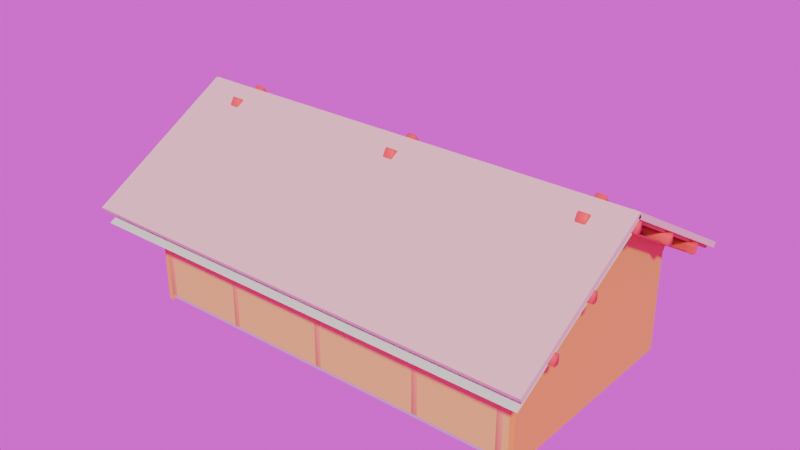 # Source: Cabin_v0.0.0.blend  (saved by Blender 4.0.36; exported with 4.5.12 LTS)
import bpy
from mathutils import Matrix  # noqa: F401  (used for matrix-valued properties, if any)

bpy.ops.wm.read_factory_settings(use_empty=True)
scene = bpy.context.scene
scene.name = 'Scene'

# ---- collections
col_reference = bpy.data.collections.new('reference'); scene.collection.children.link(col_reference)
col_model = bpy.data.collections.new('model'); scene.collection.children.link(col_model)
col_beams = bpy.data.collections.new('Beams'); scene.collection.children.link(col_beams)

# ---- images (referenced by path relative to the original .blend; pixels are not part of the script)
import os
ASSET_DIR = os.environ.get("B2B_ASSET_DIR", "")  # directory of the original .blend (textures are referenced by path, not embedded)
HERE = os.path.dirname(os.path.abspath(__file__))  # packed textures are extracted next to this script under _unpacked/

def load_image(name, relpath, width, height, colorspace="sRGB"):
    """Load a texture the original file referenced (path relative to the .blend, or extracted next to this script)."""
    p = next((c for c in (os.path.join(HERE, relpath), os.path.join(ASSET_DIR, relpath)) if relpath and os.path.exists(c)), "")
    if p:
        img = bpy.data.images.load(p, check_existing=True)
        img.name = name
    else:  # same state as the original file: an image datablock whose file is absent (Cycles renders it pink)
        img = bpy.data.images.new(name, width, height)
        img.source = "FILE"
        img.filepath = "//" + (relpath or name)
    img.colorspace_settings.name = colorspace
    return img
img_polyhaven_moonlit_golf_2k_hdr = load_image('polyhaven_moonlit_golf_2k.hdr', 'polyhaven_moonlit_golf_2k.hdr', 1024, 1024, 'Linear Rec.709')

# ---- materials (node trees are filled in below, after node groups)
mat_b_ref = bpy.data.materials.new('b_ref')
mat_b_ref.diffuse_color = (0.0, 0.0, 0.0, 1.0)
mat_b_ref.roughness = 1.0
mat_b_truss = bpy.data.materials.new('b_Truss')
mat_b_longwall = bpy.data.materials.new('b_LongWall')
mat_b_roof = bpy.data.materials.new('b_roof')
mat_b_shortwall = bpy.data.materials.new('b_shortWall')
mat_b_floor = bpy.data.materials.new('b_floor')
mat_b_door = bpy.data.materials.new('b_door')
mat_b_long_truss = bpy.data.materials.new('b_long truss')

# ---- node groups
ng_auto_smooth = bpy.data.node_groups.new('Auto Smooth', 'GeometryNodeTree')
_s = ng_auto_smooth.interface.new_socket(name='Geometry', in_out='OUTPUT', socket_type='NodeSocketGeometry')
_s = ng_auto_smooth.interface.new_socket(name='Geometry', in_out='INPUT', socket_type='NodeSocketGeometry')
_s = ng_auto_smooth.interface.new_socket(name='Angle', in_out='INPUT', socket_type='NodeSocketFloat')
_s.subtype = 'ANGLE'
_s.min_value = 0.0
_s.max_value = 3.142
ng_auto_smooth.is_modifier = True
_N = ng_auto_smooth.nodes; _L = ng_auto_smooth.links
n0 = _N.new('NodeGroupOutput'); n0.name = 'Group Output'; n0.location = (480, -100)
n1 = _N.new('NodeGroupInput'); n1.name = 'Group Input'; n1.location = (-420, -300)
n2 = _N.new('NodeGroupInput'); n2.name = 'Group Input.001'; n2.location = (-60, -100)
n3 = _N.new('GeometryNodeSetShadeSmooth'); n3.name = 'Set Shade Smooth'; n3.location = (120, -100)
n3.domain = 'EDGE'
n4 = _N.new('GeometryNodeSetShadeSmooth'); n4.name = 'Set Shade Smooth.001'; n4.location = (300, -100)
n5 = _N.new('GeometryNodeInputMeshEdgeAngle'); n5.name = 'Edge Angle'; n5.location = (-420, -220)
n6 = _N.new('GeometryNodeInputEdgeSmooth'); n6.name = 'Is Edge Smooth'; n6.location = (-60, -160)
n7 = _N.new('GeometryNodeInputShadeSmooth'); n7.name = 'Is Face Smooth'; n7.location = (-240, -340)
n8 = _N.new('FunctionNodeBooleanMath'); n8.name = 'Boolean Math'; n8.location = (-60, -220)
n9 = _N.new('FunctionNodeCompare'); n9.name = 'Compare'; n9.location = (-240, -180)
n9.operation = 'LESS_EQUAL'
_L.new(n5.outputs[0], n9.inputs[0])
_L.new(n4.outputs[0], n0.inputs[0])
_L.new(n1.outputs[1], n9.inputs[1])
_L.new(n9.outputs[0], n8.inputs[0])
_L.new(n7.outputs[0], n8.inputs[1])
_L.new(n2.outputs[0], n3.inputs[0])
_L.new(n6.outputs[0], n3.inputs[1])
_L.new(n3.outputs[0], n4.inputs[0])
_L.new(n8.outputs[0], n3.inputs[2])
n0.is_active_output = True

# ---- material node trees
mat_b_ref.use_nodes = True; mat_b_ref.node_tree.nodes.clear()
_N = mat_b_ref.node_tree.nodes; _L = mat_b_ref.node_tree.links
n0 = _N.new('ShaderNodeBsdfPrincipled'); n0.name = 'Principled BSDF'; n0.location = (0, 300)
n0.inputs[0].default_value = (0.6536, 1.0, 0.5973, 1.0)
n0.inputs[2].default_value = 1.0
n0.inputs[3].default_value = 1.45
n0.inputs[13].default_value = 1.0
n1 = _N.new('ShaderNodeOutputMaterial'); n1.name = 'Material Output'; n1.location = (280, 300)
_L.new(n0.outputs[0], n1.inputs[0])
n1.is_active_output = True
mat_b_truss.use_nodes = True; mat_b_truss.node_tree.nodes.clear()
_N = mat_b_truss.node_tree.nodes; _L = mat_b_truss.node_tree.links
n0 = _N.new('ShaderNodeBsdfPrincipled'); n0.name = 'Principled BSDF'; n0.location = (10, 300)
n0.inputs[0].default_value = (0.8002, 0.4178, 0.1334, 1.0)
n0.inputs[2].default_value = 1.0
n0.inputs[3].default_value = 1.45
n1 = _N.new('ShaderNodeOutputMaterial'); n1.name = 'Material Output'; n1.location = (300, 300)
_L.new(n0.outputs[0], n1.inputs[0])
n1.is_active_output = True
mat_b_longwall.use_nodes = True; mat_b_longwall.node_tree.nodes.clear()
_N = mat_b_longwall.node_tree.nodes; _L = mat_b_longwall.node_tree.links
n0 = _N.new('ShaderNodeBsdfPrincipled'); n0.name = 'Principled BSDF'; n0.location = (10, 300)
n0.inputs[0].default_value = (0.8006, 0.7662, 0.1156, 1.0)
n0.inputs[3].default_value = 1.45
n1 = _N.new('ShaderNodeOutputMaterial'); n1.name = 'Material Output'; n1.location = (300, 300)
_L.new(n0.outputs[0], n1.inputs[0])
n1.is_active_output = True
mat_b_roof.use_nodes = True; mat_b_roof.node_tree.nodes.clear()
_N = mat_b_roof.node_tree.nodes; _L = mat_b_roof.node_tree.links
n0 = _N.new('ShaderNodeBsdfPrincipled'); n0.name = 'Principled BSDF'; n0.location = (10, 300)
n0.inputs[0].default_value = (0.8006, 0.7744, 0.4566, 1.0)
n0.inputs[3].default_value = 1.45
n1 = _N.new('ShaderNodeOutputMaterial'); n1.name = 'Material Output'; n1.location = (300, 300)
_L.new(n0.outputs[0], n1.inputs[0])
n1.is_active_output = True
mat_b_shortwall.use_nodes = True; mat_b_shortwall.node_tree.nodes.clear()
_N = mat_b_shortwall.node_tree.nodes; _L = mat_b_shortwall.node_tree.links
n0 = _N.new('ShaderNodeBsdfPrincipled'); n0.name = 'Principled BSDF'; n0.location = (10, 300)
n0.inputs[0].default_value = (0.8002, 0.5655, 0.04084, 1.0)
n0.inputs[3].default_value = 1.45
n1 = _N.new('ShaderNodeOutputMaterial'); n1.name = 'Material Output'; n1.location = (300, 300)
_L.new(n0.outputs[0], n1.inputs[0])
n1.is_active_output = True
mat_b_floor.use_nodes = True; mat_b_floor.node_tree.nodes.clear()
_N = mat_b_floor.node_tree.nodes; _L = mat_b_floor.node_tree.links
n0 = _N.new('ShaderNodeBsdfPrincipled'); n0.name = 'Principled BSDF'; n0.location = (10, 300)
n0.inputs[0].default_value = (0.5328, 0.5328, 0.5328, 1.0)
n0.inputs[3].default_value = 1.45
n1 = _N.new('ShaderNodeOutputMaterial'); n1.name = 'Material Output'; n1.location = (300, 300)
_L.new(n0.outputs[0], n1.inputs[0])
n1.is_active_output = True
mat_b_door.use_nodes = True; mat_b_door.node_tree.nodes.clear()
_N = mat_b_door.node_tree.nodes; _L = mat_b_door.node_tree.links
n0 = _N.new('ShaderNodeBsdfPrincipled'); n0.name = 'Principled BSDF'; n0.location = (10, 300)
n0.inputs[0].default_value = (0.4411, 0.2096, 0.06622, 1.0)
n0.inputs[3].default_value = 1.45
n1 = _N.new('ShaderNodeOutputMaterial'); n1.name = 'Material Output'; n1.location = (300, 300)
_L.new(n0.outputs[0], n1.inputs[0])
n1.is_active_output = True
mat_b_long_truss.use_nodes = True; mat_b_long_truss.node_tree.nodes.clear()
_N = mat_b_long_truss.node_tree.nodes; _L = mat_b_long_truss.node_tree.links
n0 = _N.new('ShaderNodeBsdfPrincipled'); n0.name = 'Principled BSDF'; n0.location = (10, 300)
n0.inputs[0].default_value = (0.8, 0.07596, 0.05635, 1.0)
n0.inputs[3].default_value = 1.45
n1 = _N.new('ShaderNodeOutputMaterial'); n1.name = 'Material Output'; n1.location = (300, 300)
_L.new(n0.outputs[0], n1.inputs[0])
n1.is_active_output = True

# ---- world
world_world = bpy.data.worlds.new('World'); scene.world = world_world
world_world.use_nodes = True; world_world.node_tree.nodes.clear()
_N = world_world.node_tree.nodes; _L = world_world.node_tree.links
n0 = _N.new('ShaderNodeOutputWorld'); n0.name = 'World Output'; n0.location = (300, 300)
n1 = _N.new('ShaderNodeBackground'); n1.name = 'Background'; n1.location = (10, 300)
n2 = _N.new('ShaderNodeTexEnvironment'); n2.name = 'Environment Texture'; n2.location = (-280, 271)
n2.image = img_polyhaven_moonlit_golf_2k_hdr
_L.new(n1.outputs[0], n0.inputs[0])
_L.new(n2.outputs[0], n1.inputs[0])
n0.is_active_output = True
world_world.color = (0.05088, 0.05088, 0.05088)
world_world.use_sun_shadow = False
world_world.sun_shadow_jitter_overblur = 0.0

# ---- meshes
me_catapecchia_v0_0_0 = bpy.data.meshes.new('catapecchia_v0.0.0')
me_catapecchia_v0_0_0.from_pydata([(1.097, 0.0, -6.93), (1.097, 0.0, -1.93), (1.097, 2.497, -1.93), (1.097, 3.946, -4.439), (1.097, 2.508, -6.93), (10.1, 0.0, -6.93), (10.1, 2.514, -6.93), (10.1, 3.952, -4.439), (10.1, 2.693, -4.489), (10.1, 0.0, -4.43), (10.1, 2.693, -4.018), (10.1, 3.743, -4.077), (10.1, 2.503, -1.93), (10.1, 0.0, -1.93), (0.09343, 1.919, -0.9299), (11.09, 1.927, -0.9299), (0.09435, 2.932, -2.685), (11.09, 2.94, -2.685), (0.09526, 3.945, -4.439), (5.595, 3.949, -4.439), (11.1, 3.953, -4.439), (0.09344, 1.93, -7.93), (11.09, 1.938, -7.93), (0.09527, 3.945, -4.439), (11.1, 3.953, -4.439), (5.595, 3.949, -4.439), (5.275, 0.44, -6.125), (5.275, 0.0, -6.125), (5.445, 0.44, -6.595), (5.445, 0.0, -6.595), (5.445, 0.44, -6.595), (5.445, 0.0, -6.595), (6.855, 0.44, -6.085), (6.855, 0.0, -6.085), (6.855, 0.44, -6.085), (6.855, 0.0, -6.085), (6.685, 0.44, -5.614), (6.685, 0.0, -5.614), (6.685, 0.44, -5.614), (6.685, 0.0, -5.614), (5.275, 0.44, -6.125), (5.275, 0.0, -6.125), (5.275, 0.44, -6.125), (5.445, 0.44, -6.595), (6.855, 0.44, -6.085), (6.685, 0.44, -5.614), (5.275, 0.0, -6.125), (5.445, 0.0, -6.595), (6.855, 0.0, -6.085), (6.685, 0.0, -5.614), (3.04, 0.8, -5.89), (3.04, 0.7, -5.89), (3.062, 0.8, -6.89), (3.062, 0.7, -6.89), (3.062, 0.8, -6.89), (3.062, 0.7, -6.89), (5.561, 0.8, -6.836), (5.561, 0.7, -6.836), (5.561, 0.8, -6.836), (5.561, 0.7, -6.836), (5.54, 0.8, -5.836), (5.54, 0.7, -5.836), (5.54, 0.8, -5.836), (5.54, 0.7, -5.836), (3.04, 0.8, -5.89), (3.04, 0.7, -5.89), (3.04, 0.8, -5.89), (3.062, 0.8, -6.89), (5.561, 0.8, -6.836), (5.54, 0.8, -5.836), (3.04, 0.7, -5.89), (3.062, 0.7, -6.89), (5.561, 0.7, -6.836), (5.54, 0.7, -5.836), (1.86, 1.118, -4.126), (1.81, 1.032, -4.126), (1.427, 1.368, -4.126), (1.377, 1.282, -4.126), (1.427, 1.368, -4.126), (1.377, 1.282, -4.126), (1.427, 1.368, -4.726), (1.377, 1.282, -4.726), (1.427, 1.368, -4.726), (1.377, 1.282, -4.726), (1.86, 1.118, -4.726), (1.81, 1.032, -4.726), (1.86, 1.118, -4.726), (1.81, 1.032, -4.726), (1.86, 1.118, -4.126), (1.81, 1.032, -4.126), (1.86, 1.118, -4.126), (1.427, 1.368, -4.126), (1.427, 1.368, -4.726), (1.86, 1.118, -4.726), (1.81, 1.032, -4.126), (1.377, 1.282, -4.126), (1.377, 1.282, -4.726), (1.81, 1.032, -4.726), (10.1, 0.0, -6.93), (10.1, 0.3592, -6.93), (10.1, 0.7183, -6.93), (10.1, 1.078, -6.93), (10.1, 1.437, -6.93), (10.1, 1.796, -6.93), (10.1, 2.155, -6.93), (10.1, 2.514, -6.93), (7.525, 0.0, -6.93), (7.525, 0.3592, -6.93), (7.525, 0.7183, -6.93), (7.525, 1.078, -6.93), (7.525, 1.437, -6.93), (7.525, 1.796, -6.93), (7.525, 2.155, -6.93), (6.24, 0.0, -6.93), (6.24, 0.3592, -6.93), (6.24, 0.7183, -6.93), (6.24, 1.078, -6.93), (6.24, 1.437, -6.93), (6.24, 1.796, -6.93), (6.24, 2.155, -6.93), (4.954, 0.0, -6.93), (4.954, 0.3592, -6.93), (4.954, 0.7183, -6.93), (4.954, 1.078, -6.93), (4.954, 1.437, -6.93), (4.954, 1.796, -6.93), (4.954, 2.155, -6.93), (3.668, 0.0, -6.93), (3.668, 0.3592, -6.93), (3.668, 0.7183, -6.93), (3.668, 1.078, -6.93), (3.668, 1.437, -6.93), (3.668, 1.796, -6.93), (3.668, 2.155, -6.93), (2.382, 0.0, -6.93), (2.382, 0.3592, -6.93), (2.382, 0.7183, -6.93), (1.097, 0.0, -6.93), (1.097, 0.3592, -6.93), (1.097, 0.7183, -6.93), (1.097, 1.078, -6.93), (1.097, 1.437, -6.93), (1.097, 1.796, -6.93), (1.097, 2.155, -6.93), (1.097, 2.508, -6.93), (1.997, 2.509, -6.93), (2.897, 2.509, -6.93), (3.797, 2.51, -6.93), (4.697, 2.51, -6.93), (5.597, 2.511, -6.93), (6.497, 2.512, -6.93), (7.397, 2.512, -6.93), (8.297, 2.513, -6.93), (9.197, 2.514, -6.93), (9.097, 0.0, -6.93), (9.097, 0.7, -6.93), (9.097, 1.4, -6.93), (9.097, 2.1, -6.93), (8.297, 2.1, -6.93), (8.297, 1.4, -6.93), (8.297, 0.7, -6.93), (8.297, 0.0, -6.93), (2.097, 2.1, -6.93), (2.097, 1.55, -6.93), (2.097, 1.0, -6.93), (2.897, 1.0, -6.93), (2.897, 1.55, -6.93), (2.897, 2.1, -6.93), (7.404, 0.55, -2.829), (7.404, 0.0, -2.829), (7.455, 0.55, -2.131), (7.455, 0.0, -2.131), (7.455, 0.55, -2.131), (7.455, 0.0, -2.131), (5.959, 0.55, -2.022), (5.959, 0.0, -2.022), (5.959, 0.55, -2.022), (5.959, 0.0, -2.022), (5.908, 0.55, -2.72), (5.908, 0.0, -2.72), (5.908, 0.55, -2.72), (5.908, 0.0, -2.72), (7.404, 0.55, -2.829), (7.404, 0.0, -2.829), (7.404, 0.55, -2.829), (7.455, 0.55, -2.131), (5.959, 0.55, -2.022), (5.908, 0.55, -2.72), (7.404, 0.0, -2.829), (7.455, 0.0, -2.131), (5.959, 0.0, -2.022), (5.908, 0.0, -2.72), (1.097, 0.0, -1.93), (10.1, 0.0, -1.93), (10.1, 2.503, -1.93), (5.597, 2.5, -1.93), (1.097, 2.497, -1.93), (2.522, 1.945, -2.155), (2.522, 2.0, -2.155), (5.522, 1.945, -2.155), (5.522, 2.0, -2.155), (5.522, 1.945, -2.155), (5.522, 2.0, -2.155), (5.522, 1.945, -2.755), (5.522, 2.0, -2.755), (5.522, 1.945, -2.755), (5.522, 2.0, -2.755), (2.522, 1.945, -2.755), (2.522, 2.0, -2.755), (2.522, 1.945, -2.755), (2.522, 2.0, -2.755), (2.522, 1.945, -2.155), (2.522, 2.0, -2.155), (2.522, 1.945, -2.155), (5.522, 1.945, -2.155), (5.522, 1.945, -2.755), (2.522, 1.945, -2.755), (2.522, 2.0, -2.155), (5.522, 2.0, -2.155), (5.522, 2.0, -2.755), (2.522, 2.0, -2.755), (2.522, 1.545, -2.155), (2.522, 1.6, -2.155), (5.522, 1.545, -2.155), (5.522, 1.6, -2.155), (5.522, 1.545, -2.155), (5.522, 1.6, -2.155), (5.522, 1.545, -2.755), (5.522, 1.6, -2.755), (5.522, 1.545, -2.755), (5.522, 1.6, -2.755), (2.522, 1.545, -2.755), (2.522, 1.6, -2.755), (2.522, 1.545, -2.755), (2.522, 1.6, -2.755), (2.522, 1.545, -2.155), (2.522, 1.6, -2.155), (2.522, 1.545, -2.155), (5.522, 1.545, -2.155), (5.522, 1.545, -2.755), (2.522, 1.545, -2.755), (2.522, 1.6, -2.155), (5.522, 1.6, -2.155), (5.522, 1.6, -2.755), (2.522, 1.6, -2.755), (2.522, 1.145, -2.155), (2.522, 1.2, -2.155), (5.522, 1.145, -2.155), (5.522, 1.2, -2.155), (5.522, 1.145, -2.155), (5.522, 1.2, -2.155), (5.522, 1.145, -2.755), (5.522, 1.2, -2.755), (5.522, 1.145, -2.755), (5.522, 1.2, -2.755), (2.522, 1.145, -2.755), (2.522, 1.2, -2.755), (2.522, 1.145, -2.755), (2.522, 1.2, -2.755), (2.522, 1.145, -2.155), (2.522, 1.2, -2.155), (2.522, 1.145, -2.155), (5.522, 1.145, -2.155), (5.522, 1.145, -2.755), (2.522, 1.145, -2.755), (2.522, 1.2, -2.155), (5.522, 1.2, -2.155), (5.522, 1.2, -2.755), (2.522, 1.2, -2.755), (2.522, 0.0, -2.155), (2.522, 0.69, -2.155), (5.522, 0.0, -2.155), (5.522, 0.69, -2.155), (5.522, 0.0, -2.155), (5.522, 0.69, -2.155), (5.522, 0.0, -2.755), (5.522, 0.69, -2.755), (5.522, 0.0, -2.755), (5.522, 0.69, -2.755), (2.522, 0.0, -2.755), (2.522, 0.69, -2.755), (2.522, 0.0, -2.755), (2.522, 0.69, -2.755), (2.522, 0.0, -2.155), (2.522, 0.69, -2.155), (2.522, 0.0, -2.155), (5.522, 0.0, -2.155), (5.522, 0.0, -2.755), (2.522, 0.0, -2.755), (2.522, 0.69, -2.155), (5.522, 0.69, -2.155), (5.522, 0.69, -2.755), (2.522, 0.69, -2.755), (2.522, 0.69, -2.155), (2.522, 0.8, -2.155), (5.522, 0.69, -2.155), (5.522, 0.8, -2.155), (5.522, 0.69, -2.155), (5.522, 0.8, -2.155), (5.522, 0.69, -2.755), (5.522, 0.8, -2.755), (5.522, 0.69, -2.755), (5.522, 0.8, -2.755), (2.522, 0.69, -2.755), (2.522, 0.8, -2.755), (2.522, 0.69, -2.755), (2.522, 0.8, -2.755), (2.522, 0.69, -2.155), (2.522, 0.8, -2.155), (2.522, 0.69, -2.155), (5.522, 0.69, -2.155), (5.522, 0.69, -2.755), (2.522, 0.69, -2.755), (2.522, 0.8, -2.155), (5.522, 0.8, -2.155), (5.522, 0.8, -2.755), (2.522, 0.8, -2.755)], [], [(4, 0, 1, 2), (3, 4, 2), (10, 12, 13), (12, 10, 11), (10, 13, 9), (6, 9, 5), (6, 7, 8), (9, 6, 8), (9, 8, 10), (17, 15, 14, 16), (19, 17, 16), (16, 18, 19), (17, 19, 20), (22, 21, 25, 24), (21, 23, 25), (26, 28, 29, 27), (30, 32, 33, 31), (34, 36, 37, 35), (38, 40, 41, 39), (43, 42, 45), (45, 44, 43), (47, 49, 46), (49, 47, 48), (50, 52, 53, 51), (54, 56, 57, 55), (58, 60, 61, 59), (62, 64, 65, 63), (67, 66, 69), (69, 68, 67), (71, 73, 70), (73, 71, 72), (74, 76, 77, 75), (78, 80, 81, 79), (82, 84, 85, 83), (86, 88, 89, 87), (91, 90, 93), (93, 92, 91), (95, 97, 94), (97, 95, 96), (114, 107, 106, 113), (115, 108, 107, 114), (116, 109, 108, 115), (117, 110, 109, 116), (118, 111, 110, 117), (119, 112, 111, 118), (121, 114, 113, 120), (122, 115, 114, 121), (123, 116, 115, 122), (124, 117, 116, 123), (125, 118, 117, 124), (126, 119, 118, 125), (128, 121, 120, 127), (129, 122, 121, 128), (130, 123, 122, 129), (131, 124, 123, 130), (132, 125, 124, 131), (133, 126, 125, 132), (135, 128, 127, 134), (136, 129, 128, 135), (138, 135, 134, 137), (139, 136, 135, 138), (99, 98, 154), (155, 99, 154), (101, 100, 155), (99, 155, 100), (156, 101, 155), (107, 161, 106), (159, 160, 108, 109), (108, 160, 107), (160, 161, 107), (102, 101, 156), (156, 157, 103, 102), (104, 103, 157), (105, 104, 153), (157, 153, 104), (153, 157, 152), (111, 159, 110), (109, 110, 159), (112, 152, 158), (158, 152, 157), (152, 112, 151), (112, 150, 151), (112, 158, 111), (159, 111, 158), (130, 129, 165), (136, 165, 129), (131, 130, 165, 166), (132, 131, 166), (166, 167, 133, 132), (164, 136, 139), (140, 164, 139), (163, 164, 140, 141), (163, 141, 142), (136, 164, 165), (162, 163, 142, 143), (126, 149, 119), (126, 133, 148), (133, 147, 148), (150, 119, 149), (148, 149, 126), (112, 119, 150), (167, 146, 133), (162, 146, 167), (145, 146, 162), (145, 143, 144), (145, 162, 143), (147, 133, 146), (168, 170, 171, 169), (172, 174, 175, 173), (176, 178, 179, 177), (180, 182, 183, 181), (185, 184, 187), (187, 186, 185), (189, 191, 188), (191, 189, 190), (195, 196, 192), (194, 195, 193), (192, 193, 195), (197, 199, 200, 198), (201, 203, 204, 202), (205, 207, 208, 206), (209, 211, 212, 210), (214, 213, 216), (216, 215, 214), (218, 220, 217), (220, 218, 219), (221, 223, 224, 222), (225, 227, 228, 226), (229, 231, 232, 230), (233, 235, 236, 234), (238, 237, 240), (240, 239, 238), (242, 244, 241), (244, 242, 243), (245, 247, 248, 246), (249, 251, 252, 250), (253, 255, 256, 254), (257, 259, 260, 258), (262, 261, 264), (264, 263, 262), (266, 268, 265), (268, 266, 267), (269, 271, 272, 270), (273, 275, 276, 274), (277, 279, 280, 278), (281, 283, 284, 282), (286, 285, 288), (288, 287, 286), (290, 292, 289), (292, 290, 291), (293, 295, 296, 294), (297, 299, 300, 298), (301, 303, 304, 302), (305, 307, 308, 306), (310, 309, 312), (312, 311, 310), (314, 316, 313), (316, 314, 315)])
_uv = me_catapecchia_v0_0_0.uv_layers.new(name='UVMap')
_uv.uv.foreach_set('vector', [0.0, 0.6356, 0.0, 0.0, 1.0, 0.0, 1.0, 0.6328, 0.4981, 1.0, 0.0, 0.6356, 1.0, 0.6328, 0.4175, 0.6815, 0.0, 0.6334, 0.0, 0.0, 0.0, 0.6334, 0.4175, 0.6815, 0.4294, 0.947, 0.4175, 0.6815, 0.0, 0.0, 0.5, 0.0, 1.0, 0.6362, 0.5, 0.0, 1.0, 0.0, 1.0, 0.6362, 0.5019, 1.0, 0.5117, 0.6815, 0.5, 0.0, 1.0, 0.6362, 0.5117, 0.6815, 0.5, 0.0, 0.5117, 0.6815, 0.4175, 0.6815, 0.5, 1.0, 0.0, 1.0, 0.0, 0.0, 0.5, 0.0, 1.0, 0.5, 0.5, 1.0, 0.5, 0.0, 0.5, 0.0, 1.0, 0.0, 1.0, 0.5, 0.5, 1.0, 1.0, 0.5, 1.0, 1.0, 0.0, 1.0, 0.0, 0.0, 1.0, 0.5, 1.0, 1.0, 0.0, 0.0, 1.0, 0.0, 1.0, 0.5, 0.0, 0.0, 0.1667, 0.0, 0.1667, 0.6528, 0.0, 0.6528, 0.1667, 0.0, 0.5, 0.0, 0.5, 0.6528, 0.1667, 0.6528, 0.5, 0.0, 0.6667, 0.0, 0.6667, 0.6528, 0.5, 0.6528, 0.6667, 0.0, 1.0, 0.0, 1.0, 0.6528, 0.6667, 0.6528, 0.375, 0.6528, 0.375, 1.0, 0.0, 1.0, 0.0, 1.0, 0.0, 0.6528, 0.375, 0.6528, 1.0, 1.0, 0.625, 0.6528, 1.0, 0.6528, 0.625, 0.6528, 1.0, 1.0, 0.625, 1.0, 0.0, 0.0, 0.1667, 0.0, 0.1667, 0.5238, 0.0, 0.5238, 0.1667, 0.0, 0.5, 0.0, 0.5, 0.5238, 0.1667, 0.5238, 0.5, 0.0, 0.6667, 0.0, 0.6667, 0.5238, 0.5, 0.5238, 0.6667, 0.0, 1.0, 0.0, 1.0, 0.5238, 0.6667, 0.5238, 0.3571, 0.5238, 0.3571, 1.0, 0.0, 1.0, 0.0, 1.0, 0.0, 0.5238, 0.3571, 0.5238, 1.0, 1.0, 0.6429, 0.5238, 1.0, 0.5238, 0.6429, 0.5238, 1.0, 1.0, 0.6429, 1.0, 0.0, 0.0, 0.25, 0.0, 0.25, 0.5455, 0.0, 0.5455, 0.25, 0.0, 0.5, 0.0, 0.5, 0.5455, 0.25, 0.5455, 0.5, 0.0, 0.75, 0.0, 0.75, 0.5455, 0.5, 0.5455, 0.75, 0.0, 1.0, 0.0, 1.0, 0.5455, 0.75, 0.5455, 0.2727, 0.5455, 0.2727, 1.0, 0.0, 1.0, 0.0, 1.0, 0.0, 0.5455, 0.2727, 0.5455, 1.0, 1.0, 0.7273, 0.5455, 1.0, 0.5455, 0.7273, 0.5455, 1.0, 1.0, 0.7273, 1.0, 0.4286, 0.1429, 0.2857, 0.1429, 0.2857, 0.0, 0.4286, 0.0, 0.4286, 0.2857, 0.2857, 0.2857, 0.2857, 0.1429, 0.4286, 0.1429, 0.4286, 0.4286, 0.2857, 0.4286, 0.2857, 0.2857, 0.4286, 0.2857, 0.4286, 0.5714, 0.2857, 0.5714, 0.2857, 0.4286, 0.4286, 0.4286, 0.4286, 0.7143, 0.2857, 0.7143, 0.2857, 0.5714, 0.4286, 0.5714, 0.4286, 0.8571, 0.2857, 0.8571, 0.2857, 0.7143, 0.4286, 0.7143, 0.5714, 0.1429, 0.4286, 0.1429, 0.4286, 0.0, 0.5714, 0.0, 0.5714, 0.2857, 0.4286, 0.2857, 0.4286, 0.1429, 0.5714, 0.1429, 0.5714, 0.4286, 0.4286, 0.4286, 0.4286, 0.2857, 0.5714, 0.2857, 0.5714, 0.5714, 0.4286, 0.5714, 0.4286, 0.4286, 0.5714, 0.4286, 0.5714, 0.7143, 0.4286, 0.7143, 0.4286, 0.5714, 0.5714, 0.5714, 0.5714, 0.8571, 0.4286, 0.8571, 0.4286, 0.7143, 0.5714, 0.7143, 0.7143, 0.1429, 0.5714, 0.1429, 0.5714, 0.0, 0.7143, 0.0, 0.7143, 0.2857, 0.5714, 0.2857, 0.5714, 0.1429, 0.7143, 0.1429, 0.7143, 0.4286, 0.5714, 0.4286, 0.5714, 0.2857, 0.7143, 0.2857, 0.7143, 0.5714, 0.5714, 0.5714, 0.5714, 0.4286, 0.7143, 0.4286, 0.7143, 0.7143, 0.5714, 0.7143, 0.5714, 0.5714, 0.7143, 0.5714, 0.7143, 0.8571, 0.5714, 0.8571, 0.5714, 0.7143, 0.7143, 0.7143, 0.8571, 0.1429, 0.7143, 0.1429, 0.7143, 0.0, 0.8571, 0.0, 0.8571, 0.2857, 0.7143, 0.2857, 0.7143, 0.1429, 0.8571, 0.1429, 1.0, 0.1429, 0.8571, 0.1429, 0.8571, 0.0, 1.0, 0.0, 1.0, 0.2857, 0.8571, 0.2857, 0.8571, 0.1429, 1.0, 0.1429, 0.0, 0.1429, 0.0, 0.0, 0.1111, 0.0, 0.1111, 0.2784, 0.0, 0.1429, 0.1111, 0.0, 0.0, 0.4286, 0.0, 0.2857, 0.1111, 0.2784, 0.0, 0.1429, 0.1111, 0.2784, 0.0, 0.2857, 0.1111, 0.5568, 0.0, 0.4286, 0.1111, 0.2784, 0.2857, 0.1429, 0.2, 0.0, 0.2857, 0.0, 0.2, 0.5568, 0.2, 0.2784, 0.2857, 0.2857, 0.2857, 0.4286, 0.2857, 0.2857, 0.2, 0.2784, 0.2857, 0.1429, 0.2, 0.2784, 0.2, 0.0, 0.2857, 0.1429, 0.0, 0.5714, 0.0, 0.4286, 0.1111, 0.5568, 0.1111, 0.5568, 0.1111, 0.8352, 0.0, 0.7143, 0.0, 0.5714, 0.0, 0.8571, 0.0, 0.7143, 0.1111, 0.8352, 0.0, 1.0, 0.0, 0.8571, 0.1, 0.9997, 0.1111, 0.8352, 0.1, 0.9997, 0.0, 0.8571, 0.1, 0.9997, 0.1111, 0.8352, 0.2, 0.9995, 0.2857, 0.7143, 0.2, 0.5568, 0.2857, 0.5714, 0.2857, 0.4286, 0.2857, 0.5714, 0.2, 0.5568, 0.2857, 0.8571, 0.2, 0.9995, 0.2, 0.8352, 0.2, 0.8352, 0.2, 0.9995, 0.1111, 0.8352, 0.2, 0.9995, 0.2857, 0.8571, 0.3, 0.9992, 0.2857, 0.8571, 0.4, 0.999, 0.3, 0.9992, 0.2857, 0.8571, 0.2, 0.8352, 0.2857, 0.7143, 0.2, 0.5568, 0.2857, 0.7143, 0.2, 0.8352, 0.7143, 0.4286, 0.7143, 0.2857, 0.8, 0.3977, 0.8571, 0.2857, 0.8, 0.3977, 0.7143, 0.2857, 0.7143, 0.5714, 0.7143, 0.4286, 0.8, 0.3977, 0.8, 0.6165, 0.7143, 0.7143, 0.7143, 0.5714, 0.8, 0.6165, 0.8, 0.6165, 0.8, 0.8352, 0.7143, 0.8571, 0.7143, 0.7143, 0.8889, 0.3977, 0.8571, 0.2857, 1.0, 0.2857, 1.0, 0.4286, 0.8889, 0.3977, 1.0, 0.2857, 0.8889, 0.6165, 0.8889, 0.3977, 1.0, 0.4286, 1.0, 0.5714, 0.8889, 0.6165, 1.0, 0.5714, 1.0, 0.7143, 0.8571, 0.2857, 0.8889, 0.3977, 0.8, 0.3977, 0.8889, 0.8352, 0.8889, 0.6165, 1.0, 0.7143, 1.0, 0.8571, 0.5714, 0.8571, 0.5, 0.9987, 0.4286, 0.8571, 0.5714, 0.8571, 0.7143, 0.8571, 0.6, 0.9985, 0.7143, 0.8571, 0.7, 0.9982, 0.6, 0.9985, 0.4, 0.999, 0.4286, 0.8571, 0.5, 0.9987, 0.6, 0.9985, 0.5, 0.9987, 0.5714, 0.8571, 0.2857, 0.8571, 0.4286, 0.8571, 0.4, 0.999, 0.8, 0.8352, 0.8, 0.998, 0.7143, 0.8571, 0.8889, 0.8352, 0.8, 0.998, 0.8, 0.8352, 0.9, 0.9977, 0.8, 0.998, 0.8889, 0.8352, 0.9, 0.9977, 1.0, 0.8571, 1.0, 0.9975, 0.9, 0.9977, 0.8889, 0.8352, 1.0, 0.8571, 0.7, 0.9982, 0.7143, 0.8571, 0.8, 0.998, 0.0, 0.0, 0.1667, 0.0, 0.1667, 0.641, 0.0, 0.641, 0.1667, 0.0, 0.5, 0.0, 0.5, 0.641, 0.1667, 0.641, 0.5, 0.0, 0.6667, 0.0, 0.6667, 0.641, 0.5, 0.641, 0.6667, 0.0, 1.0, 0.0, 1.0, 0.641, 0.6667, 0.641, 0.3409, 0.641, 0.3409, 1.0, 0.0, 1.0, 0.0, 1.0, 0.0, 0.641, 0.3409, 0.641, 1.0, 1.0, 0.6591, 0.641, 1.0, 0.641, 0.6591, 0.641, 1.0, 1.0, 0.6591, 1.0, 0.5, 0.9987, 0.0, 0.9975, 0.0, 0.0, 1.0, 1.0, 0.5, 0.9987, 1.0, 0.0, 0.0, 0.0, 1.0, 0.0, 0.5, 0.9987, 0.0, 0.0, 0.3297, 0.0, 0.3297, 0.5219, 0.0, 0.5219, 0.3297, 0.0, 0.5, 0.0, 0.5, 0.5219, 0.3297, 0.5219, 0.5, 0.0, 0.8297, 0.0, 0.8297, 0.5219, 0.5, 0.5219, 0.8297, 0.0, 1.0, 0.0, 1.0, 0.5219, 0.8297, 0.5219, 0.4167, 1.0, 0.0, 1.0, 0.0, 0.5219, 0.0, 0.5219, 0.4167, 0.5219, 0.4167, 1.0, 1.0, 0.5219, 0.5833, 1.0, 0.5833, 0.5219, 0.5833, 1.0, 1.0, 0.5219, 1.0, 1.0, 0.0, 0.0, 0.3297, 0.0, 0.3297, 0.5219, 0.0, 0.5219, 0.3297, 0.0, 0.5, 0.0, 0.5, 0.5219, 0.3297, 0.5219, 0.5, 0.0, 0.8297, 0.0, 0.8297, 0.5219, 0.5, 0.5219, 0.8297, 0.0, 1.0, 0.0, 1.0, 0.5219, 0.8297, 0.5219, 0.4167, 1.0, 0.0, 1.0, 0.0, 0.5219, 0.0, 0.5219, 0.4167, 0.5219, 0.4167, 1.0, 1.0, 0.5219, 0.5833, 1.0, 0.5833, 0.5219, 0.5833, 1.0, 1.0, 0.5219, 1.0, 1.0, 0.0, 0.0, 0.3297, 0.0, 0.3297, 0.5219, 0.0, 0.5219, 0.3297, 0.0, 0.5, 0.0, 0.5, 0.5219, 0.3297, 0.5219, 0.5, 0.0, 0.8297, 0.0, 0.8297, 0.5219, 0.5, 0.5219, 0.8297, 0.0, 1.0, 0.0, 1.0, 0.5219, 0.8297, 0.5219, 0.4167, 1.0, 0.0, 1.0, 0.0, 0.5219, 0.0, 0.5219, 0.4167, 0.5219, 0.4167, 1.0, 1.0, 0.5219, 0.5833, 1.0, 0.5833, 0.5219, 0.5833, 1.0, 1.0, 0.5219, 1.0, 1.0, 0.0, 0.0, 0.3297, 0.0, 0.3297, 0.6825, 0.0, 0.6825, 0.3297, 0.0, 0.5, 0.0, 0.5, 0.6825, 0.3297, 0.6825, 0.5, 0.0, 0.8297, 0.0, 0.8297, 0.6825, 0.5, 0.6825, 0.8297, 0.0, 1.0, 0.0, 1.0, 0.6825, 0.8297, 0.6825, 0.4167, 1.0, 0.0, 1.0, 0.0, 0.6825, 0.0, 0.6825, 0.4167, 0.6825, 0.4167, 1.0, 1.0, 0.6825, 0.5833, 1.0, 0.5833, 0.6825, 0.5833, 1.0, 1.0, 0.6825, 1.0, 1.0, 0.0, 0.0, 0.3297, 0.0, 0.3297, 0.542, 0.0, 0.542, 0.3297, 0.0, 0.5, 0.0, 0.5, 0.542, 0.3297, 0.542, 0.5, 0.0, 0.8297, 0.0, 0.8297, 0.542, 0.5, 0.542, 0.8297, 0.0, 1.0, 0.0, 1.0, 0.542, 0.8297, 0.542, 0.4167, 1.0, 0.0, 1.0, 0.0, 0.542, 0.0, 0.542, 0.4167, 0.542, 0.4167, 1.0, 1.0, 0.542, 0.5833, 1.0, 0.5833, 0.542, 0.5833, 1.0, 1.0, 0.542, 1.0, 1.0])
me_catapecchia_v0_0_0.materials.append(mat_b_ref)
me_catapecchia_v0_0_0.update()
me_catapecchia_v0_0_0.normals_split_custom_set([tuple(v) for v in zip(*[iter([-1.0, 0.0, 0.0, -1.0, 0.0, 0.0, -1.0, 0.0, 0.0, -1.0, 0.0, 0.0, -1.0, 0.0, 0.0, -1.0, 0.0, 0.0, -1.0, 0.0, 0.0, 1.0, 0.0, 0.0, 1.0, 0.0, 0.0, 1.0, 0.0, 0.0, 1.0, -5.47e-08, 0.0, 1.0, -5.47e-08, 0.0, 1.0, -5.47e-08, 0.0, 1.0, 0.0, 0.0, 1.0, 0.0, 0.0, 1.0, 0.0, 0.0, 1.0, 0.0, 0.0, 1.0, 0.0, 0.0, 1.0, 0.0, 0.0, 1.0, 7.392e-07, 0.0, 1.0, 7.392e-07, 0.0, 1.0, 7.392e-07, 0.0, 1.0, 0.0, 0.0, 1.0, 0.0, 0.0, 1.0, 0.0, 0.0, 1.0, 0.0, 0.0, 1.0, 0.0, 0.0, 1.0, 0.0, 0.0, 0.0006101, -0.866, -0.5, 0.0006101, -0.866, -0.5, 0.0006101, -0.866, -0.5, 0.0006101, -0.866, -0.5, 0.0006101, -0.866, -0.5, 0.0006101, -0.866, -0.5, 0.0006101, -0.866, -0.5, 0.0006101, -0.866, -0.5, 0.0006101, -0.866, -0.5, 0.0006101, -0.866, -0.5, 0.0006101, -0.866, -0.5, 0.0006101, -0.866, -0.5, 0.0006101, -0.866, -0.5, -0.0006101, 0.866, -0.5, -0.0006101, 0.866, -0.5, -0.0006101, 0.866, -0.5, -0.0006101, 0.866, -0.5, -0.0006101, 0.866, -0.5, -0.0006101, 0.866, -0.5, -0.0006101, 0.866, -0.5, -0.9403, 0.0, -0.3405, -0.9403, 0.0, -0.3405, -0.9403, 0.0, -0.3405, -0.9403, 0.0, -0.3405, 0.3405, 0.0, -0.9403, 0.3405, 0.0, -0.9403, 0.3405, 0.0, -0.9403, 0.3405, 0.0, -0.9403, 0.9403, 0.0, 0.3405, 0.9403, 0.0, 0.3405, 0.9403, 0.0, 0.3405, 0.9403, 0.0, 0.3405, -0.3405, 0.0, 0.9403, -0.3405, 0.0, 0.9403, -0.3405, 0.0, 0.9403, -0.3405, 0.0, 0.9403, 0.0, 1.0, 0.0, 0.0, 1.0, 0.0, 0.0, 1.0, 0.0, 0.0, 1.0, 0.0, 0.0, 1.0, 0.0, 0.0, 1.0, 0.0, 0.0, -1.0, 0.0, 0.0, -1.0, 0.0, 0.0, -1.0, 0.0, 0.0, -1.0, 0.0, 0.0, -1.0, 0.0, 0.0, -1.0, 0.0, -0.9998, 0.0, -0.0216, -0.9998, 0.0, -0.0216, -0.9998, 0.0, -0.0216, -0.9998, 0.0, -0.0216, 0.02161, 0.0, -0.9998, 0.02161, 0.0, -0.9998, 0.02161, 0.0, -0.9998, 0.02161, 0.0, -0.9998, 0.9998, 0.0, 0.02161, 0.9998, 0.0, 0.02161, 0.9998, 0.0, 0.02161, 0.9998, 0.0, 0.02161, -0.0216, 0.0, 0.9998, -0.0216, 0.0, 0.9998, -0.0216, 0.0, 0.9998, -0.0216, 0.0, 0.9998, 0.0, 1.0, 0.0, 0.0, 1.0, 0.0, 0.0, 1.0, 0.0, 0.0, 1.0, 0.0, 0.0, 1.0, 0.0, 0.0, 1.0, 0.0, 0.0, -1.0, 0.0, 0.0, -1.0, 0.0, 0.0, -1.0, 0.0, 0.0, -1.0, 0.0, 0.0, -1.0, 0.0, 0.0, -1.0, 0.0, -2.384e-06, 0.0, 1.0, -2.384e-06, 0.0, 1.0, -2.384e-06, 0.0, 1.0, -2.384e-06, 0.0, 1.0, -0.866, 0.5, 0.0, -0.866, 0.5, 0.0, -0.866, 0.5, 0.0, -0.866, 0.5, 0.0, 0.0, 0.0, -1.0, 0.0, 0.0, -1.0, 0.0, 0.0, -1.0, 0.0, 0.0, -1.0, 0.866, -0.5, 0.0, 0.866, -0.5, 0.0, 0.866, -0.5, 0.0, 0.866, -0.5, 0.0, 0.5, 0.866, 0.0, 0.5, 0.866, 0.0, 0.5, 0.866, 0.0, 0.5, 0.866, 0.0, 0.5, 0.866, 0.0, 0.5, 0.866, 0.0, -0.5, -0.866, 0.0, -0.5, -0.866, 0.0, -0.5, -0.866, 0.0, -0.5, -0.866, 0.0, -0.5, -0.866, 0.0, -0.5, -0.866, 0.0, 0.0, 0.0, -1.0, 0.0, 0.0, -1.0, 0.0, 0.0, -1.0, 0.0, 0.0, -1.0, 0.0, 0.0, -1.0, 0.0, 0.0, -1.0, 0.0, 0.0, -1.0, 0.0, 0.0, -1.0, 0.0, 0.0, -1.0, 0.0, 0.0, -1.0, 0.0, 0.0, -1.0, 0.0, 0.0, -1.0, 0.0, 0.0, -1.0, 0.0, 0.0, -1.0, 0.0, 0.0, -1.0, 0.0, 0.0, -1.0, 0.0, 0.0, -1.0, 0.0, 0.0, -1.0, 0.0, 0.0, -1.0, 0.0, 0.0, -1.0, 0.0, 0.0, -1.0, 0.0, 0.0, -1.0, 0.0, 0.0, -1.0, 0.0, 0.0, -1.0, 0.0, 0.0, -1.0, 0.0, 0.0, -1.0, 0.0, 0.0, -1.0, 0.0, 0.0, -1.0, 0.0, 0.0, -1.0, 0.0, 0.0, -1.0, 0.0, 0.0, -1.0, 0.0, 0.0, -1.0, 0.0, 0.0, -1.0, 0.0, 0.0, -1.0, 0.0, 0.0, -1.0, 0.0, 0.0, -1.0, 0.0, 0.0, -1.0, 0.0, 0.0, -1.0, 0.0, 0.0, -1.0, 0.0, 0.0, -1.0, 0.0, 0.0, -1.0, 0.0, 0.0, -1.0, 0.0, 0.0, -1.0, 0.0, 0.0, -1.0, 0.0, 0.0, -1.0, 0.0, 0.0, -1.0, 0.0, 0.0, -1.0, 0.0, 0.0, -1.0, 0.0, 0.0, -1.0, 0.0, 0.0, -1.0, 0.0, 0.0, -1.0, 0.0, 0.0, -1.0, 0.0, 0.0, -1.0, 0.0, 0.0, -1.0, 0.0, 0.0, -1.0, 0.0, 0.0, -1.0, 0.0, 0.0, -1.0, 0.0, 0.0, -1.0, 0.0, 0.0, -1.0, 0.0, 0.0, -1.0, 0.0, 0.0, -1.0, 0.0, 0.0, -1.0, 0.0, 0.0, -1.0, 0.0, 0.0, -1.0, 0.0, 0.0, -1.0, 0.0, 0.0, -1.0, 0.0, 0.0, -1.0, 0.0, 0.0, -1.0, 0.0, 0.0, -1.0, 0.0, 0.0, -1.0, 0.0, 0.0, -1.0, 0.0, 0.0, -1.0, 0.0, 0.0, -1.0, 0.0, 0.0, -1.0, 0.0, 0.0, -1.0, 0.0, 0.0, -1.0, 0.0, 0.0, -1.0, 0.0, 0.0, -1.0, 0.0, 0.0, -1.0, 0.0, 0.0, -1.0, 0.0, 0.0, -1.0, 0.0, 0.0, -1.0, 0.0, 0.0, -1.0, 0.0, 0.0, -1.0, 0.0, 0.0, -1.0, 0.0, 0.0, -1.0, 0.0, 0.0, -1.0, 0.0, 0.0, -1.0, 0.0, 0.0, -1.0, 0.0, 0.0, -1.0, 0.0, 0.0, -1.0, 0.0, 0.0, -1.0, 0.0, 0.0, -1.0, 0.0, 0.0, -1.0, -1.659e-07, 0.0, -1.0, -1.659e-07, 0.0, -1.0, -1.659e-07, 0.0, -1.0, 1.659e-07, 0.0, -1.0, 1.659e-07, 0.0, -1.0, 1.659e-07, 0.0, -1.0, 0.0, 0.0, -1.0, 0.0, 0.0, -1.0, 0.0, 0.0, -1.0, 0.0, 0.0, -1.0, 0.0, 0.0, -1.0, 0.0, 0.0, -1.0, 0.0, 0.0, -1.0, 0.0, 0.0, -1.0, 0.0, 0.0, -1.0, 0.0, 0.0, -1.0, 0.0, 0.0, -1.0, 0.0, 0.0, -1.0, 0.0, 0.0, -1.0, 0.0, 0.0, -1.0, 0.0, 0.0, -1.0, 0.0, 0.0, -1.0, 0.0, 0.0, -1.0, 0.0, 0.0, -1.0, 0.0, 0.0, -1.0, 0.0, 0.0, -1.0, 0.0, 0.0, -1.0, 0.0, 0.0, -1.0, 0.0, 0.0, -1.0, 0.0, 0.0, -1.0, 0.0, 0.0, -1.0, 0.0, 0.0, -1.0, 0.0, 0.0, -1.0, 0.0, 0.0, -1.0, 0.0, 0.0, -1.0, 1.168e-06, 0.0, -1.0, 1.168e-06, 0.0, -1.0, 1.168e-06, 0.0, -1.0, 0.0, 0.0, -1.0, 0.0, 0.0, -1.0, 0.0, 0.0, -1.0, 4.302e-07, 0.0, -1.0, 4.302e-07, 0.0, -1.0, 4.302e-07, 0.0, -1.0, -4.302e-07, 0.0, -1.0, -4.302e-07, 0.0, -1.0, -4.302e-07, 0.0, -1.0, 0.0, 0.0, -1.0, 0.0, 0.0, -1.0, 0.0, 0.0, -1.0, 0.0, 0.0, -1.0, 0.0, 0.0, -1.0, 0.0, 0.0, -1.0, 0.0, 0.0, -1.0, 0.0, 0.0, -1.0, 0.0, 0.0, -1.0, 9.006e-07, 0.0, -1.0, 9.006e-07, 0.0, -1.0, 9.006e-07, 0.0, -1.0, 0.0, 0.0, -1.0, 0.0, 0.0, -1.0, 0.0, 0.0, -1.0, 0.0, 0.0, -1.0, 0.0, 0.0, -1.0, 0.0, 0.0, -1.0, 8.605e-07, 0.0, -1.0, 8.605e-07, 0.0, -1.0, 8.605e-07, 0.0, -1.0, 0.0, 0.0, -1.0, 0.0, 0.0, -1.0, 0.0, 0.0, -1.0, 0.0, 0.0, -1.0, 0.0, 0.0, -1.0, 0.0, 0.0, -1.0, 0.0, 0.0, -1.0, -4.302e-07, 0.0, -1.0, -4.302e-07, 0.0, -1.0, -4.302e-07, 0.0, -1.0, 0.0, 0.0, -1.0, 0.0, 0.0, -1.0, 0.0, 0.0, -1.0, 0.0, 0.0, -1.0, 0.0, 0.0, -1.0, 0.0, 0.0, -1.0, 0.0, 0.0, -1.0, -6.638e-07, 0.0, -1.0, -6.638e-07, 0.0, -1.0, -6.638e-07, 0.0, -1.0, 0.0, 0.0, -1.0, 0.0, 0.0, -1.0, 0.0, 0.0, -1.0, 0.0, 0.0, -1.0, 0.0, 0.0, -1.0, 0.0, 0.0, -1.0, 0.0, 0.0, -1.0, 0.0, 0.0, -1.0, 0.0, 0.0, -1.0, 0.0, 0.0, -1.0, 0.0, 0.0, -1.0, 0.0, 0.0, -1.0, 0.0, 0.0, -1.0, 0.0, 0.0, -1.0, 0.0, 0.0, -1.0, 0.0, 0.0, -1.0, 0.0, 0.0, -1.0, 0.0, 0.0, -1.0, 0.0, 0.0, -1.0, 0.0, 0.0, -1.0, -6.915e-07, 0.0, -1.0, -6.915e-07, 0.0, -1.0, -6.915e-07, 0.0, -1.0, 0.0, 0.0, -1.0, 0.0, 0.0, -1.0, 0.0, 0.0, -1.0, 1.49e-06, 0.0, -1.0, 1.49e-06, 0.0, -1.0, 1.49e-06, 0.0, -1.0, 0.0, 0.0, -1.0, 0.0, 0.0, -1.0, 0.0, 0.0, -1.0, 1.511e-06, 0.0, -1.0, 1.511e-06, 0.0, -1.0, 1.511e-06, 0.0, -1.0, 0.0, 0.0, -1.0, 0.0, 0.0, -1.0, 0.0, 0.0, -1.0, 0.0, 0.0, -1.0, 0.0, 0.0, -1.0, 0.0, 0.0, -1.0, 0.0, 0.0, -1.0, 0.0, 0.0, -1.0, 0.0, 0.0, -1.0, 4.437e-07, 0.0, -1.0, 4.437e-07, 0.0, -1.0, 4.437e-07, 0.0, -1.0, 0.0, 0.0, -1.0, 0.0, 0.0, -1.0, 0.0, 0.0, -1.0, 0.9973, 0.0, -0.07291, 0.9973, 0.0, -0.07291, 0.9973, 0.0, -0.07291, 0.9973, 0.0, -0.07291, 0.07291, 0.0, 0.9973, 0.07291, 0.0, 0.9973, 0.07291, 0.0, 0.9973, 0.07291, 0.0, 0.9973, -0.9973, 0.0, 0.07291, -0.9973, 0.0, 0.07291, -0.9973, 0.0, 0.07291, -0.9973, 0.0, 0.07291, -0.07291, 0.0, -0.9973, -0.07291, 0.0, -0.9973, -0.07291, 0.0, -0.9973, -0.07291, 0.0, -0.9973, 0.0, 1.0, 0.0, 0.0, 1.0, 0.0, 0.0, 1.0, 0.0, 0.0, 1.0, 0.0, 0.0, 1.0, 0.0, 0.0, 1.0, 0.0, 0.0, -1.0, 0.0, 0.0, -1.0, 0.0, 0.0, -1.0, 0.0, 0.0, -1.0, 0.0, 0.0, -1.0, 0.0, 0.0, -1.0, 0.0, 0.0, 0.0, 1.0, 0.0, 0.0, 1.0, 0.0, 0.0, 1.0, 0.0, 0.0, 1.0, 0.0, 0.0, 1.0, 0.0, 0.0, 1.0, 0.0, 0.0, 1.0, 0.0, 0.0, 1.0, 0.0, 0.0, 1.0, 0.0, 0.0, 1.0, 0.0, 0.0, 1.0, 0.0, 0.0, 1.0, 0.0, 0.0, 1.0, 1.0, 0.0, 0.0, 1.0, 0.0, 0.0, 1.0, 0.0, 0.0, 1.0, 0.0, 0.0, 0.0, 0.0, -1.0, 0.0, 0.0, -1.0, 0.0, 0.0, -1.0, 0.0, 0.0, -1.0, -1.0, 0.0, 0.0, -1.0, 0.0, 0.0, -1.0, 0.0, 0.0, -1.0, 0.0, 0.0, 0.0, -1.0, 0.0, 0.0, -1.0, 0.0, 0.0, -1.0, 0.0, 0.0, -1.0, 0.0, 0.0, -1.0, 0.0, 0.0, -1.0, 0.0, 0.0, 1.0, 0.0, 0.0, 1.0, 0.0, 0.0, 1.0, 0.0, 0.0, 1.0, 0.0, 0.0, 1.0, 0.0, 0.0, 1.0, 0.0, 0.0, 0.0, 1.0, 0.0, 0.0, 1.0, 0.0, 0.0, 1.0, 0.0, 0.0, 1.0, 1.0, 0.0, 0.0, 1.0, 0.0, 0.0, 1.0, 0.0, 0.0, 1.0, 0.0, 0.0, 0.0, 0.0, -1.0, 0.0, 0.0, -1.0, 0.0, 0.0, -1.0, 0.0, 0.0, -1.0, -1.0, 0.0, 0.0, -1.0, 0.0, 0.0, -1.0, 0.0, 0.0, -1.0, 0.0, 0.0, 0.0, -1.0, 0.0, 0.0, -1.0, 0.0, 0.0, -1.0, 0.0, 0.0, -1.0, 0.0, 0.0, -1.0, 0.0, 0.0, -1.0, 0.0, 0.0, 1.0, 0.0, 0.0, 1.0, 0.0, 0.0, 1.0, 0.0, 0.0, 1.0, 0.0, 0.0, 1.0, 0.0, 0.0, 1.0, 0.0, 0.0, 0.0, 1.0, 0.0, 0.0, 1.0, 0.0, 0.0, 1.0, 0.0, 0.0, 1.0, 1.0, 0.0, 0.0, 1.0, 0.0, 0.0, 1.0, 0.0, 0.0, 1.0, 0.0, 0.0, 0.0, 0.0, -1.0, 0.0, 0.0, -1.0, 0.0, 0.0, -1.0, 0.0, 0.0, -1.0, -1.0, 0.0, 0.0, -1.0, 0.0, 0.0, -1.0, 0.0, 0.0, -1.0, 0.0, 0.0, 0.0, -1.0, 0.0, 0.0, -1.0, 0.0, 0.0, -1.0, 0.0, 0.0, -1.0, 0.0, 0.0, -1.0, 0.0, 0.0, -1.0, 0.0, 0.0, 1.0, 0.0, 0.0, 1.0, 0.0, 0.0, 1.0, 0.0, 0.0, 1.0, 0.0, 0.0, 1.0, 0.0, 0.0, 1.0, 0.0, 0.0, 0.0, 1.0, 0.0, 0.0, 1.0, 0.0, 0.0, 1.0, 0.0, 0.0, 1.0, 1.0, 0.0, 0.0, 1.0, 0.0, 0.0, 1.0, 0.0, 0.0, 1.0, 0.0, 0.0, 0.0, 0.0, -1.0, 0.0, 0.0, -1.0, 0.0, 0.0, -1.0, 0.0, 0.0, -1.0, -1.0, 0.0, 0.0, -1.0, 0.0, 0.0, -1.0, 0.0, 0.0, -1.0, 0.0, 0.0, 0.0, -1.0, 0.0, 0.0, -1.0, 0.0, 0.0, -1.0, 0.0, 0.0, -1.0, 0.0, 0.0, -1.0, 0.0, 0.0, -1.0, 0.0, 0.0, 1.0, 0.0, 0.0, 1.0, 0.0, 0.0, 1.0, 0.0, 0.0, 1.0, 0.0, 0.0, 1.0, 0.0, 0.0, 1.0, 0.0, 0.0, 0.0, 1.0, 0.0, 0.0, 1.0, 0.0, 0.0, 1.0, 0.0, 0.0, 1.0, 1.0, 0.0, 0.0, 1.0, 0.0, 0.0, 1.0, 0.0, 0.0, 1.0, 0.0, 0.0, 0.0, 0.0, -1.0, 0.0, 0.0, -1.0, 0.0, 0.0, -1.0, 0.0, 0.0, -1.0, -1.0, 0.0, 0.0, -1.0, 0.0, 0.0, -1.0, 0.0, 0.0, -1.0, 0.0, 0.0, 0.0, -1.0, 0.0, 0.0, -1.0, 0.0, 0.0, -1.0, 0.0, 0.0, -1.0, 0.0, 0.0, -1.0, 0.0, 0.0, -1.0, 0.0, 0.0, 1.0, 0.0, 0.0, 1.0, 0.0, 0.0, 1.0, 0.0, 0.0, 1.0, 0.0, 0.0, 1.0, 0.0, 0.0, 1.0, 0.0])] * 3)])
me_cube_024 = bpy.data.meshes.new('Cube.024')
me_cube_024.from_pydata([(-0.07306, -0.06691, -1.076), (-0.07306, -0.06691, 1.076), (-0.07306, 0.06691, -1.076), (-0.07306, 0.06691, 1.076), (0.07306, -0.06691, -1.076), (0.07306, -0.06691, 1.076), (0.07306, 0.06691, -1.076), (0.07306, 0.06691, 1.076), (7.073, 5.077, -1.072), (7.073, 5.077, 1.197), (7.073, 5.211, -1.072), (7.073, 5.211, 1.197), (7.219, 5.077, -1.072), (7.219, 5.077, 1.197), (7.219, 5.211, -1.072), (7.219, 5.211, 1.197), (8.075, 5.077, -1.072), (8.075, 5.077, 1.197), (8.075, 5.211, -1.072), (8.075, 5.211, 1.197), (8.221, 5.077, -1.072), (8.221, 5.077, 1.197), (8.221, 5.211, -1.072), (8.221, 5.211, 1.197), (9.207, 5.077, -1.076), (9.207, 5.077, 1.076), (9.207, 5.211, -1.076), (9.207, 5.211, 1.076), (9.353, 5.077, -1.076), (9.353, 5.077, 1.076), (9.353, 5.211, -1.076), (9.353, 5.211, 1.076), (4.633, 5.077, -1.076), (4.633, 5.077, 1.076), (4.633, 5.211, -1.076), (4.633, 5.211, 1.076), (4.78, 5.077, -1.076), (4.78, 5.077, 1.076), (4.78, 5.211, -1.076), (4.78, 5.211, 1.076), (2.047, 5.077, -1.072), (2.047, 5.077, 1.197), (2.047, 5.211, -1.072), (2.047, 5.211, 1.197), (2.193, 5.077, -1.072), (2.193, 5.077, 1.197), (2.193, 5.211, -1.072), (2.193, 5.211, 1.197), (0.99, 5.077, -1.072), (0.99, 5.077, 1.197), (0.99, 5.211, -1.072), (0.99, 5.211, 1.197), (1.136, 5.077, -1.072), (1.136, 5.077, 1.197), (1.136, 5.211, -1.072), (1.136, 5.211, 1.197), (0.04416, 5.077, -1.076), (0.04416, 5.077, 1.076), (0.04416, 5.211, -1.076), (0.04416, 5.211, 1.076), (0.1903, 5.077, -1.076), (0.1903, 5.077, 1.076), (0.1903, 5.211, -1.076), (0.1903, 5.211, 1.076), (7.073, -0.06691, -1.072), (7.073, -0.06691, 1.197), (7.073, 0.06691, -1.072), (7.073, 0.06691, 1.197), (7.219, -0.06691, -1.072), (7.219, -0.06691, 1.197), (7.219, 0.06691, -1.072), (7.219, 0.06691, 1.197), (9.077, -0.06691, -1.076), (9.077, -0.06691, 1.076), (9.077, 0.06691, -1.076), (9.077, 0.06691, 1.076), (9.223, -0.06691, -1.076), (9.223, -0.06691, 1.076), (9.223, 0.06691, -1.076), (9.223, 0.06691, 1.076), (4.496, -0.06691, -1.076), (4.496, -0.06691, 1.076), (4.496, 0.06691, -1.076), (4.496, 0.06691, 1.076), (4.642, -0.06691, -1.076), (4.642, -0.06691, 1.076), (4.642, 0.06691, -1.076), (4.642, 0.06691, 1.076), (2.047, -0.06691, -1.072), (2.047, -0.06691, 1.197), (2.047, 0.06691, -1.072), (2.047, 0.06691, 1.197), (2.193, -0.06691, -1.072), (2.193, -0.06691, 1.197), (2.193, 0.06691, -1.072), (2.193, 0.06691, 1.197)], [], [(0, 1, 3, 2), (2, 3, 7, 6), (6, 7, 5, 4), (4, 5, 1, 0), (2, 6, 4, 0), (7, 3, 1, 5), (8, 9, 11, 10), (10, 11, 15, 14), (14, 15, 13, 12), (12, 13, 9, 8), (10, 14, 12, 8), (15, 11, 9, 13), (16, 17, 19, 18), (18, 19, 23, 22), (22, 23, 21, 20), (20, 21, 17, 16), (18, 22, 20, 16), (23, 19, 17, 21), (24, 25, 27, 26), (26, 27, 31, 30), (30, 31, 29, 28), (28, 29, 25, 24), (26, 30, 28, 24), (31, 27, 25, 29), (32, 33, 35, 34), (34, 35, 39, 38), (38, 39, 37, 36), (36, 37, 33, 32), (34, 38, 36, 32), (39, 35, 33, 37), (40, 41, 43, 42), (42, 43, 47, 46), (46, 47, 45, 44), (44, 45, 41, 40), (42, 46, 44, 40), (47, 43, 41, 45), (48, 49, 51, 50), (50, 51, 55, 54), (54, 55, 53, 52), (52, 53, 49, 48), (50, 54, 52, 48), (55, 51, 49, 53), (56, 57, 59, 58), (58, 59, 63, 62), (62, 63, 61, 60), (60, 61, 57, 56), (58, 62, 60, 56), (63, 59, 57, 61), (64, 65, 67, 66), (66, 67, 71, 70), (70, 71, 69, 68), (68, 69, 65, 64), (66, 70, 68, 64), (71, 67, 65, 69), (72, 73, 75, 74), (74, 75, 79, 78), (78, 79, 77, 76), (76, 77, 73, 72), (74, 78, 76, 72), (79, 75, 73, 77), (80, 81, 83, 82), (82, 83, 87, 86), (86, 87, 85, 84), (84, 85, 81, 80), (82, 86, 84, 80), (87, 83, 81, 85), (88, 89, 91, 90), (90, 91, 95, 94), (94, 95, 93, 92), (92, 93, 89, 88), (90, 94, 92, 88), (95, 91, 89, 93)])
me_cube_024.polygons.foreach_set('use_smooth', [True] * 72)
_uv = me_cube_024.uv_layers.new(name='UVMap')
_uv.uv.foreach_set('vector', [0.375, 0.0, 0.625, 0.0, 0.625, 0.25, 0.375, 0.25, 0.375, 0.25, 0.625, 0.25, 0.625, 0.5, 0.375, 0.5, 0.375, 0.5, 0.625, 0.5, 0.625, 0.75, 0.375, 0.75, 0.375, 0.75, 0.625, 0.75, 0.625, 1.0, 0.375, 1.0, 0.125, 0.5, 0.375, 0.5, 0.375, 0.75, 0.125, 0.75, 0.625, 0.5, 0.875, 0.5, 0.875, 0.75, 0.625, 0.75, 0.375, 0.0, 0.625, 0.0, 0.625, 0.25, 0.375, 0.25, 0.375, 0.25, 0.625, 0.25, 0.625, 0.5, 0.375, 0.5, 0.375, 0.5, 0.625, 0.5, 0.625, 0.75, 0.375, 0.75, 0.375, 0.75, 0.625, 0.75, 0.625, 1.0, 0.375, 1.0, 0.125, 0.5, 0.375, 0.5, 0.375, 0.75, 0.125, 0.75, 0.625, 0.5, 0.875, 0.5, 0.875, 0.75, 0.625, 0.75, 0.375, 0.0, 0.625, 0.0, 0.625, 0.25, 0.375, 0.25, 0.375, 0.25, 0.625, 0.25, 0.625, 0.5, 0.375, 0.5, 0.375, 0.5, 0.625, 0.5, 0.625, 0.75, 0.375, 0.75, 0.375, 0.75, 0.625, 0.75, 0.625, 1.0, 0.375, 1.0, 0.125, 0.5, 0.375, 0.5, 0.375, 0.75, 0.125, 0.75, 0.625, 0.5, 0.875, 0.5, 0.875, 0.75, 0.625, 0.75, 0.375, 0.0, 0.625, 0.0, 0.625, 0.25, 0.375, 0.25, 0.375, 0.25, 0.625, 0.25, 0.625, 0.5, 0.375, 0.5, 0.375, 0.5, 0.625, 0.5, 0.625, 0.75, 0.375, 0.75, 0.375, 0.75, 0.625, 0.75, 0.625, 1.0, 0.375, 1.0, 0.125, 0.5, 0.375, 0.5, 0.375, 0.75, 0.125, 0.75, 0.625, 0.5, 0.875, 0.5, 0.875, 0.75, 0.625, 0.75, 0.375, 0.0, 0.625, 0.0, 0.625, 0.25, 0.375, 0.25, 0.375, 0.25, 0.625, 0.25, 0.625, 0.5, 0.375, 0.5, 0.375, 0.5, 0.625, 0.5, 0.625, 0.75, 0.375, 0.75, 0.375, 0.75, 0.625, 0.75, 0.625, 1.0, 0.375, 1.0, 0.125, 0.5, 0.375, 0.5, 0.375, 0.75, 0.125, 0.75, 0.625, 0.5, 0.875, 0.5, 0.875, 0.75, 0.625, 0.75, 0.375, 0.0, 0.625, 0.0, 0.625, 0.25, 0.375, 0.25, 0.375, 0.25, 0.625, 0.25, 0.625, 0.5, 0.375, 0.5, 0.375, 0.5, 0.625, 0.5, 0.625, 0.75, 0.375, 0.75, 0.375, 0.75, 0.625, 0.75, 0.625, 1.0, 0.375, 1.0, 0.125, 0.5, 0.375, 0.5, 0.375, 0.75, 0.125, 0.75, 0.625, 0.5, 0.875, 0.5, 0.875, 0.75, 0.625, 0.75, 0.375, 0.0, 0.625, 0.0, 0.625, 0.25, 0.375, 0.25, 0.375, 0.25, 0.625, 0.25, 0.625, 0.5, 0.375, 0.5, 0.375, 0.5, 0.625, 0.5, 0.625, 0.75, 0.375, 0.75, 0.375, 0.75, 0.625, 0.75, 0.625, 1.0, 0.375, 1.0, 0.125, 0.5, 0.375, 0.5, 0.375, 0.75, 0.125, 0.75, 0.625, 0.5, 0.875, 0.5, 0.875, 0.75, 0.625, 0.75, 0.375, 0.0, 0.625, 0.0, 0.625, 0.25, 0.375, 0.25, 0.375, 0.25, 0.625, 0.25, 0.625, 0.5, 0.375, 0.5, 0.375, 0.5, 0.625, 0.5, 0.625, 0.75, 0.375, 0.75, 0.375, 0.75, 0.625, 0.75, 0.625, 1.0, 0.375, 1.0, 0.125, 0.5, 0.375, 0.5, 0.375, 0.75, 0.125, 0.75, 0.625, 0.5, 0.875, 0.5, 0.875, 0.75, 0.625, 0.75, 0.375, 0.0, 0.625, 0.0, 0.625, 0.25, 0.375, 0.25, 0.375, 0.25, 0.625, 0.25, 0.625, 0.5, 0.375, 0.5, 0.375, 0.5, 0.625, 0.5, 0.625, 0.75, 0.375, 0.75, 0.375, 0.75, 0.625, 0.75, 0.625, 1.0, 0.375, 1.0, 0.125, 0.5, 0.375, 0.5, 0.375, 0.75, 0.125, 0.75, 0.625, 0.5, 0.875, 0.5, 0.875, 0.75, 0.625, 0.75, 0.375, 0.0, 0.625, 0.0, 0.625, 0.25, 0.375, 0.25, 0.375, 0.25, 0.625, 0.25, 0.625, 0.5, 0.375, 0.5, 0.375, 0.5, 0.625, 0.5, 0.625, 0.75, 0.375, 0.75, 0.375, 0.75, 0.625, 0.75, 0.625, 1.0, 0.375, 1.0, 0.125, 0.5, 0.375, 0.5, 0.375, 0.75, 0.125, 0.75, 0.625, 0.5, 0.875, 0.5, 0.875, 0.75, 0.625, 0.75, 0.375, 0.0, 0.625, 0.0, 0.625, 0.25, 0.375, 0.25, 0.375, 0.25, 0.625, 0.25, 0.625, 0.5, 0.375, 0.5, 0.375, 0.5, 0.625, 0.5, 0.625, 0.75, 0.375, 0.75, 0.375, 0.75, 0.625, 0.75, 0.625, 1.0, 0.375, 1.0, 0.125, 0.5, 0.375, 0.5, 0.375, 0.75, 0.125, 0.75, 0.625, 0.5, 0.875, 0.5, 0.875, 0.75, 0.625, 0.75, 0.375, 0.0, 0.625, 0.0, 0.625, 0.25, 0.375, 0.25, 0.375, 0.25, 0.625, 0.25, 0.625, 0.5, 0.375, 0.5, 0.375, 0.5, 0.625, 0.5, 0.625, 0.75, 0.375, 0.75, 0.375, 0.75, 0.625, 0.75, 0.625, 1.0, 0.375, 1.0, 0.125, 0.5, 0.375, 0.5, 0.375, 0.75, 0.125, 0.75, 0.625, 0.5, 0.875, 0.5, 0.875, 0.75, 0.625, 0.75])
me_cube_024.materials.append(mat_b_truss)
me_cube_024.update()
me_cube_031 = bpy.data.meshes.new('Cube.031')
me_cube_031.from_pydata([(-0.07035, -0.9307, 0.4132), (-0.1168, -0.9075, 0.4534), (-0.1168, -3.887, 2.172), (-0.07035, -3.911, 2.131), (-0.1168, -0.8471, 0.5583), (-0.07035, -0.8239, 0.5985), (-0.07035, -3.804, 2.317), (-0.1168, -3.827, 2.276), (0.1168, -0.9075, 0.4534), (0.07035, -0.9307, 0.4132), (0.07035, -3.911, 2.131), (0.1168, -3.887, 2.172), (0.07035, -0.8239, 0.5985), (0.1168, -0.8471, 0.5583), (0.1168, -3.827, 2.276), (0.07035, -3.804, 2.317), (-0.1168, 4.704, -2.782), (-0.07035, 4.681, -2.822), (-0.07035, 4.788, -2.637), (-0.1168, 4.765, -2.677), (0.1168, 4.765, -2.677), (0.07035, 4.788, -2.637), (0.07035, 4.681, -2.822), (0.1168, 4.704, -2.782)], [], [(9, 10, 3, 0), (13, 14, 11, 8), (14, 15, 6, 7, 2, 3, 10, 11), (1, 2, 7, 4), (5, 6, 15, 12), (0, 3, 2, 1), (6, 5, 4, 7), (14, 13, 12, 15), (10, 9, 8, 11), (13, 8, 23, 20), (19, 18, 21, 20, 23, 22, 17, 16), (1, 4, 19, 16), (8, 9, 22, 23), (12, 13, 20, 21), (9, 0, 17, 22), (5, 12, 21, 18), (4, 5, 18, 19), (0, 1, 16, 17)])
me_cube_031.polygons.foreach_set('use_smooth', [True] * 18)
_uv = me_cube_031.uv_layers.new(name='UVMap')
_uv.uv.foreach_set('vector', [0.375, 0.7997, 0.625, 0.7997, 0.625, 0.9503, 0.375, 0.9503, 0.375, 0.5542, 0.625, 0.5542, 0.625, 0.6958, 0.375, 0.6958, 0.625, 0.5542, 0.6747, 0.5, 0.8253, 0.5, 0.875, 0.5542, 0.875, 0.6958, 0.8253, 0.75, 0.6747, 0.75, 0.625, 0.6958, 0.375, 0.05425, 0.625, 0.05425, 0.625, 0.1958, 0.375, 0.1958, 0.375, 0.2997, 0.625, 0.2997, 0.625, 0.4503, 0.375, 0.4503, 0.375, 0.9503, 0.625, 0.9503, 0.625, 1.0, 0.375, 1.0, 0.625, 0.2997, 0.375, 0.2997, 0.375, 0.1958, 0.625, 0.1958, 0.625, 0.5542, 0.375, 0.5542, 0.375, 0.4503, 0.625, 0.4503, 0.625, 0.7997, 0.375, 0.7997, 0.375, 0.6958, 0.625, 0.6958, 0.375, 0.5542, 0.375, 0.6958, 0.375, 0.6958, 0.375, 0.5542, 0.125, 0.5542, 0.1747, 0.5, 0.3253, 0.5, 0.375, 0.5542, 0.375, 0.6958, 0.3253, 0.75, 0.1747, 0.75, 0.125, 0.6958, 0.375, 0.05425, 0.375, 0.1958, 0.375, 0.1958, 0.375, 0.05425, 0.375, 0.6958, 0.375, 0.7997, 0.375, 0.7997, 0.375, 0.6958, 0.375, 0.4503, 0.375, 0.5542, 0.375, 0.5542, 0.375, 0.4503, 0.375, 0.7997, 0.375, 0.9503, 0.375, 0.9503, 0.375, 0.7997, 0.375, 0.2997, 0.375, 0.4503, 0.375, 0.4503, 0.375, 0.2997, 0.375, 0.1958, 0.375, 0.2997, 0.375, 0.2997, 0.375, 0.1958, 0.375, 0.9503, 0.375, 1.0, 0.375, 1.0, 0.375, 0.9503])
me_cube_031.materials.append(mat_b_truss)
me_cube_031.update()
me_cube_037 = bpy.data.meshes.new('Cube.037')
me_cube_037.from_pydata([(0.4235, -0.06691, -0.06689), (-0.4235, -0.06691, -0.06689), (0.4235, 0.06691, -0.06689), (-0.4235, 0.06691, -0.06689), (0.4235, -0.06691, 0.06689), (-0.4235, -0.06691, 0.06689), (0.4235, 0.06691, 0.06689), (-0.4235, 0.06691, 0.06689)], [], [(0, 1, 3, 2), (2, 3, 7, 6), (6, 7, 5, 4), (4, 5, 1, 0), (2, 6, 4, 0), (7, 3, 1, 5)])
me_cube_037.polygons.foreach_set('use_smooth', [True] * 6)
_uv = me_cube_037.uv_layers.new(name='UVMap')
_uv.uv.foreach_set('vector', [0.375, 0.0, 0.625, 0.0, 0.625, 0.25, 0.375, 0.25, 0.375, 0.25, 0.625, 0.25, 0.625, 0.5, 0.375, 0.5, 0.375, 0.5, 0.625, 0.5, 0.625, 0.75, 0.375, 0.75, 0.375, 0.75, 0.625, 0.75, 0.625, 1.0, 0.375, 1.0, 0.125, 0.5, 0.375, 0.5, 0.375, 0.75, 0.125, 0.75, 0.625, 0.5, 0.875, 0.5, 0.875, 0.75, 0.625, 0.75])
me_cube_037.materials.append(mat_b_truss)
me_cube_037.update()
me_cube_038 = bpy.data.meshes.new('Cube.038')
me_cube_038.from_pydata([(0.4572, -0.06691, -0.06689), (-0.4572, -0.06691, -0.06689), (0.4572, 0.06691, -0.06689), (-0.4572, 0.06691, -0.06689), (0.4572, -0.06691, 0.06689), (-0.4572, -0.06691, 0.06689), (0.4572, 0.06691, 0.06689), (-0.4572, 0.06691, 0.06689)], [], [(0, 1, 3, 2), (2, 3, 7, 6), (6, 7, 5, 4), (4, 5, 1, 0), (2, 6, 4, 0), (7, 3, 1, 5)])
me_cube_038.polygons.foreach_set('use_smooth', [True] * 6)
_uv = me_cube_038.uv_layers.new(name='UVMap')
_uv.uv.foreach_set('vector', [0.375, 0.0, 0.625, 0.0, 0.625, 0.25, 0.375, 0.25, 0.375, 0.25, 0.625, 0.25, 0.625, 0.5, 0.375, 0.5, 0.375, 0.5, 0.625, 0.5, 0.625, 0.75, 0.375, 0.75, 0.375, 0.75, 0.625, 0.75, 0.625, 1.0, 0.375, 1.0, 0.125, 0.5, 0.375, 0.5, 0.375, 0.75, 0.125, 0.75, 0.625, 0.5, 0.875, 0.5, 0.875, 0.75, 0.625, 0.75])
me_cube_038.materials.append(mat_b_truss)
me_cube_038.update()
me_cube_040 = bpy.data.meshes.new('Cube.040')
me_cube_040.from_pydata([(-1.042, -1.0, -0.9941), (-1.042, -1.0, 1.006), (-1.042, 1.0, -0.9941), (-1.042, 1.0, 1.006), (1.012, -1.0, -0.9941), (1.012, -1.0, 1.006), (1.012, 1.0, -0.9941), (1.012, 1.0, 1.006), (0.5523, 1.0, 0.6371), (0.5523, 1.0, -0.9941), (0.7762, 1.0, 0.6371), (0.7762, 1.0, -0.9941), (0.5523, -1.0, 0.6371), (0.7762, -1.0, 0.6371), (0.5523, -1.0, -0.9941), (0.7762, -1.0, -0.9941), (-0.7694, 1.0, -0.2736), (-0.7694, 1.0, 0.6188), (-0.5455, 1.0, -0.2736), (-0.5455, 1.0, 0.6188), (-0.7694, -1.0, -0.2736), (-0.7694, -1.0, 0.6188), (-0.5455, -1.0, -0.2736), (-0.5455, -1.0, 0.6188)], [], [(0, 1, 3, 2), (3, 17, 16, 2), (3, 7, 6, 11, 10, 8, 9, 2, 16, 18, 19, 17), (6, 7, 5, 4), (15, 4, 5, 1, 21, 23, 22, 20, 0, 14, 12, 13), (21, 1, 0, 20), (11, 6, 4, 15), (0, 2, 9, 14), (7, 3, 1, 5), (9, 8, 12, 14), (13, 10, 11, 15), (8, 10, 13, 12), (20, 16, 17, 21), (23, 19, 18, 22), (22, 18, 16, 20), (17, 19, 23, 21)])
_uv = me_cube_040.uv_layers.new(name='UVMap')
_uv.uv.foreach_set('vector', [0.375, 0.0, 0.625, 0.0, 0.625, 0.25, 0.375, 0.25, 0.625, 0.25, 0.5766, 0.2797, 0.4651, 0.2797, 0.375, 0.25, 0.625, 0.25, 0.625, 0.5, 0.375, 0.5, 0.375, 0.4729, 0.5789, 0.4729, 0.5789, 0.4449, 0.375, 0.4449, 0.375, 0.25, 0.4651, 0.2797, 0.4651, 0.3077, 0.5766, 0.3077, 0.5766, 0.2797, 0.375, 0.5, 0.625, 0.5, 0.625, 0.75, 0.375, 0.75, 0.375, 0.7771, 0.375, 0.75, 0.625, 0.75, 0.625, 1.0, 0.5766, 0.9703, 0.5766, 0.9423, 0.4651, 0.9423, 0.4651, 0.9703, 0.375, 1.0, 0.375, 0.8051, 0.5789, 0.8051, 0.5789, 0.7771, 0.5766, 0.9703, 0.625, 1.0, 0.375, 1.0, 0.4651, 0.9703, 0.3479, 0.5, 0.375, 0.5, 0.375, 0.75, 0.3479, 0.75, 0.125, 0.75, 0.125, 0.5, 0.3199, 0.5, 0.3199, 0.75, 0.625, 0.5, 0.875, 0.5, 0.875, 0.75, 0.625, 0.75, 0.3772, 0.2178, 0.625, 0.2178, 0.625, 0.04748, 0.3772, 0.04748, 0.625, 0.7025, 0.625, 0.5322, 0.3772, 0.5322, 0.3772, 0.7025, 0.875, 0.5322, 0.625, 0.5322, 0.625, 0.7025, 0.875, 0.7025, 0.375, 0.04748, 0.375, 0.2178, 0.625, 0.2178, 0.625, 0.04748, 0.625, 0.7025, 0.625, 0.5322, 0.375, 0.5322, 0.375, 0.7025, 0.375, 0.7025, 0.375, 0.5322, 0.125, 0.5322, 0.125, 0.7025, 0.875, 0.5322, 0.625, 0.5322, 0.625, 0.7025, 0.875, 0.7025])
me_cube_040.materials.append(mat_b_longwall)
me_cube_040.update()
me_cube_043 = bpy.data.meshes.new('Cube.043')
me_cube_043.from_pydata([(-1.0, -1.0, -1.0), (-1.0, -1.0, 1.0), (-1.0, 1.0, -1.0), (-1.0, 1.0, 1.0), (1.045, -1.0, -1.0), (1.045, -1.0, 1.0), (1.045, 1.0, -1.0), (1.045, 1.0, 1.0)], [], [(0, 1, 3, 2), (2, 3, 7, 6), (6, 7, 5, 4), (4, 5, 1, 0), (2, 6, 4, 0), (7, 3, 1, 5)])
_uv = me_cube_043.uv_layers.new(name='UVMap')
_uv.uv.foreach_set('vector', [0.375, 0.0, 0.625, 0.0, 0.625, 0.25, 0.375, 0.25, 0.375, 0.25, 0.625, 0.25, 0.625, 0.5, 0.375, 0.5, 0.375, 0.5, 0.625, 0.5, 0.625, 0.75, 0.375, 0.75, 0.375, 0.75, 0.625, 0.75, 0.625, 1.0, 0.375, 1.0, 0.125, 0.5, 0.375, 0.5, 0.375, 0.75, 0.125, 0.75, 0.625, 0.5, 0.875, 0.5, 0.875, 0.75, 0.625, 0.75])
me_cube_043.materials.append(mat_b_longwall)
me_cube_043.update()
me_cube_044 = bpy.data.meshes.new('Cube.044')
me_cube_044.from_pydata([(-1.0, -1.0, -1.0), (-1.0, -1.0, 1.0), (-1.0, 1.0, -1.0), (-1.0, 1.0, 1.0), (1.0, -1.0, -1.0), (1.0, -1.0, 1.0), (1.0, 1.0, -1.0), (1.0, 1.0, 1.0)], [], [(0, 1, 3, 2), (2, 3, 7, 6), (6, 7, 5, 4), (4, 5, 1, 0), (2, 6, 4, 0), (7, 3, 1, 5)])
_uv = me_cube_044.uv_layers.new(name='UVMap')
_uv.uv.foreach_set('vector', [0.375, 0.0, 0.625, 0.0, 0.625, 0.25, 0.375, 0.25, 0.375, 0.25, 0.625, 0.25, 0.625, 0.5, 0.375, 0.5, 0.375, 0.5, 0.625, 0.5, 0.625, 0.75, 0.375, 0.75, 0.375, 0.75, 0.625, 0.75, 0.625, 1.0, 0.375, 1.0, 0.125, 0.5, 0.375, 0.5, 0.375, 0.75, 0.125, 0.75, 0.625, 0.5, 0.875, 0.5, 0.875, 0.75, 0.625, 0.75])
me_cube_044.materials.append(mat_b_roof)
me_cube_044.update()
me_cube_046 = bpy.data.meshes.new('Cube.046')
me_cube_046.from_pydata([(-0.9216, -0.7878, 0.6609), (-0.9216, 0.922, 0.6609), (0.9333, -0.9329, -1.321), (0.7883, -0.7878, 0.6609), (0.7883, 0.922, 0.6609), (-0.9216, -0.7878, -0.4505), (0.7883, -0.7878, -0.4505), (-0.9216, 0.922, -0.4475), (-1.067, 0.06382, -1.085), (0.7883, 0.922, -0.4475), (0.9333, 0.06382, -1.085), (-0.9216, -0.7878, 0.6609), (-0.9216, 0.922, 0.6609), (0.7883, -0.7878, 0.6609), (0.7883, 0.922, 0.6609)], [], [(5, 0, 1, 7, 8), (7, 1, 4, 9), (9, 4, 3, 6, 10), (6, 3, 0, 5), (4, 1, 12, 14), (6, 5, 8, 10), (7, 9, 10, 8), (14, 12, 11, 13), (1, 0, 11, 12), (3, 4, 14, 13), (0, 3, 13, 11)])
me_cube_046.polygons.foreach_set('material_index', [0, 0, 0, 0, 0, 1, 0, 0, 0, 0, 0])
_uv = me_cube_046.uv_layers.new(name='UVMap')
_uv.uv.foreach_set('vector', [0.4913, 0.0, 0.625, 0.0, 0.625, 0.25, 0.4917, 0.25, 0.4044, 0.1246, 0.4917, 0.25, 0.625, 0.25, 0.625, 0.5, 0.4917, 0.5, 0.4917, 0.5, 0.625, 0.5, 0.625, 0.75, 0.4913, 0.75, 0.4044, 0.6254, 0.4913, 0.75, 0.625, 0.75, 0.625, 1.0, 0.4913, 1.0, 0.625, 0.5, 0.625, 0.25, 0.625, 0.25, 0.625, 0.5, 0.3959, 0.4502, 0.3959, 0.3073, 0.6109, 0.3073, 0.6109, 0.4502, 0.3949, 0.9579, 0.3949, 0.815, 0.6111, 0.815, 0.6111, 0.9579, 0.625, 0.5, 0.875, 0.5, 0.875, 0.75, 0.625, 0.75, 0.625, 0.25, 0.625, 0.0, 0.625, 0.0, 0.625, 0.25, 0.625, 0.75, 0.625, 0.5, 0.625, 0.5, 0.625, 0.75, 0.625, 1.0, 0.625, 0.75, 0.625, 0.75, 0.625, 1.0])
me_cube_046.materials.append(mat_b_shortwall)
me_cube_046.update()
me_cube_047 = bpy.data.meshes.new('Cube.047')
me_cube_047.from_pydata([(-0.9216, -0.7878, 0.6609), (-0.9216, 0.922, 0.6609), (0.9333, -0.9329, -1.321), (0.7883, -0.7878, 0.6609), (0.7883, 0.922, 0.6609), (-0.9216, -0.7878, -0.4505), (0.7883, -0.7878, -0.4505), (-0.9216, 0.922, -0.4475), (-1.067, 0.06382, -1.085), (0.7883, 0.922, -0.4475), (0.9333, 0.06382, -1.085), (-0.9216, -0.7878, 0.6609), (-0.9216, 0.922, 0.6609), (0.7883, -0.7878, 0.6609), (0.7883, 0.922, 0.6609)], [], [(5, 0, 1, 7, 8), (7, 1, 4, 9), (9, 4, 3, 6, 10), (6, 3, 0, 5), (4, 1, 12, 14), (6, 5, 8, 10), (7, 9, 10, 8), (14, 12, 11, 13), (1, 0, 11, 12), (3, 4, 14, 13), (0, 3, 13, 11)])
me_cube_047.polygons.foreach_set('material_index', [0, 0, 0, 0, 0, 1, 0, 0, 0, 0, 0])
_uv = me_cube_047.uv_layers.new(name='UVMap')
_uv.uv.foreach_set('vector', [0.4913, 0.0, 0.625, 0.0, 0.625, 0.25, 0.4917, 0.25, 0.4044, 0.1246, 0.4917, 0.25, 0.625, 0.25, 0.625, 0.5, 0.4917, 0.5, 0.4917, 0.5, 0.625, 0.5, 0.625, 0.75, 0.4913, 0.75, 0.4044, 0.6254, 0.4913, 0.75, 0.625, 0.75, 0.625, 1.0, 0.4913, 1.0, 0.625, 0.5, 0.625, 0.25, 0.625, 0.25, 0.625, 0.5, 0.3959, 0.4502, 0.3959, 0.3073, 0.6109, 0.3073, 0.6109, 0.4502, 0.3949, 0.9579, 0.3949, 0.815, 0.6111, 0.815, 0.6111, 0.9579, 0.625, 0.5, 0.875, 0.5, 0.875, 0.75, 0.625, 0.75, 0.625, 0.25, 0.625, 0.0, 0.625, 0.0, 0.625, 0.25, 0.625, 0.75, 0.625, 0.5, 0.625, 0.5, 0.625, 0.75, 0.625, 1.0, 0.625, 0.75, 0.625, 0.75, 0.625, 1.0])
me_cube_047.materials.append(mat_b_shortwall)
me_cube_047.update()
me_cube_048 = bpy.data.meshes.new('Cube.048')
me_cube_048.from_pydata([(-1.0, -1.0, -1.0), (-1.0, -1.0, 1.0), (-1.0, 1.0, -1.0), (-1.0, 1.0, 1.0), (1.0, -1.0, -1.0), (1.0, -1.0, 1.0), (1.0, 1.0, -1.0), (1.0, 1.0, 1.0)], [], [(0, 1, 3, 2), (2, 3, 7, 6), (6, 7, 5, 4), (4, 5, 1, 0), (2, 6, 4, 0), (7, 3, 1, 5)])
_uv = me_cube_048.uv_layers.new(name='UVMap')
_uv.uv.foreach_set('vector', [0.375, 0.0, 0.625, 0.0, 0.625, 0.25, 0.375, 0.25, 0.375, 0.25, 0.625, 0.25, 0.625, 0.5, 0.375, 0.5, 0.375, 0.5, 0.625, 0.5, 0.625, 0.75, 0.375, 0.75, 0.375, 0.75, 0.625, 0.75, 0.625, 1.0, 0.375, 1.0, 0.125, 0.5, 0.375, 0.5, 0.375, 0.75, 0.125, 0.75, 0.625, 0.5, 0.875, 0.5, 0.875, 0.75, 0.625, 0.75])
me_cube_048.materials.append(mat_b_floor)
me_cube_048.update()
me_cube = bpy.data.meshes.new('Cube')
me_cube.from_pydata([(-1.0, -1.0, -1.0), (-1.0, -1.0, 1.0), (-1.0, 1.0, -1.0), (-1.0, 1.0, 1.0), (1.0, -1.0, -1.0), (1.0, -1.0, 1.0), (1.0, 1.0, -1.0), (1.0, 1.0, 1.0)], [], [(0, 1, 3, 2), (2, 3, 7, 6), (6, 7, 5, 4), (4, 5, 1, 0), (2, 6, 4, 0), (7, 3, 1, 5)])
_uv = me_cube.uv_layers.new(name='UVMap')
_uv.uv.foreach_set('vector', [0.375, 0.0, 0.625, 0.0, 0.625, 0.25, 0.375, 0.25, 0.375, 0.25, 0.625, 0.25, 0.625, 0.5, 0.375, 0.5, 0.375, 0.5, 0.625, 0.5, 0.625, 0.75, 0.375, 0.75, 0.375, 0.75, 0.625, 0.75, 0.625, 1.0, 0.375, 1.0, 0.125, 0.5, 0.375, 0.5, 0.375, 0.75, 0.125, 0.75, 0.625, 0.5, 0.875, 0.5, 0.875, 0.75, 0.625, 0.75])
me_cube.materials.append(mat_b_door)
me_cube.update()
me_cube_002 = bpy.data.meshes.new('Cube.002')
me_cube_002.from_pydata([(0.4572, -0.06691, -0.06689), (-0.4572, -0.06691, -0.06689), (0.4572, 0.06691, -0.06689), (-0.4572, 0.06691, -0.06689), (0.4572, -0.06691, 0.06689), (-0.4572, -0.06691, 0.06689), (0.4572, 0.06691, 0.06689), (-0.4572, 0.06691, 0.06689)], [], [(0, 1, 3, 2), (2, 3, 7, 6), (6, 7, 5, 4), (4, 5, 1, 0), (2, 6, 4, 0), (7, 3, 1, 5)])
me_cube_002.polygons.foreach_set('use_smooth', [True] * 6)
_uv = me_cube_002.uv_layers.new(name='UVMap')
_uv.uv.foreach_set('vector', [0.375, 0.0, 0.625, 0.0, 0.625, 0.25, 0.375, 0.25, 0.375, 0.25, 0.625, 0.25, 0.625, 0.5, 0.375, 0.5, 0.375, 0.5, 0.625, 0.5, 0.625, 0.75, 0.375, 0.75, 0.375, 0.75, 0.625, 0.75, 0.625, 1.0, 0.375, 1.0, 0.125, 0.5, 0.375, 0.5, 0.375, 0.75, 0.125, 0.75, 0.625, 0.5, 0.875, 0.5, 0.875, 0.75, 0.625, 0.75])
me_cube_002.materials.append(mat_b_truss)
me_cube_002.update()
me_cube_001 = bpy.data.meshes.new('Cube.001')
me_cube_001.from_pydata([(-5.611, -0.04659, -0.1195), (-5.611, -0.08574, -0.08032), (-5.611, -0.08574, 0.08032), (-5.611, -0.04659, 0.1195), (-5.611, 0.08574, -0.08032), (-5.611, 0.04659, -0.1195), (-5.611, 0.04659, 0.1195), (-5.611, 0.08574, 0.08032), (5.611, -0.08574, -0.08032), (5.611, -0.04659, -0.1195), (5.611, -0.04659, 0.1195), (5.611, -0.08574, 0.08032), (5.611, 0.04659, -0.1195), (5.611, 0.08574, -0.08032), (5.611, 0.08574, 0.08032), (5.611, 0.04659, 0.1195)], [], [(8, 11, 2, 1), (12, 13, 14, 15, 10, 11, 8, 9), (15, 6, 3, 10), (0, 1, 2, 3, 6, 7, 4, 5), (4, 7, 14, 13), (12, 5, 4, 13), (6, 15, 14, 7), (0, 9, 8, 1), (10, 3, 2, 11), (5, 12, 9, 0)])
me_cube_001.polygons.foreach_set('use_smooth', [True] * 10)
_uv = me_cube_001.uv_layers.new(name='UVMap')
_uv.uv.foreach_set('vector', [0.416, 0.75, 0.584, 0.75, 0.584, 1.0, 0.416, 1.0, 0.375, 0.5571, 0.416, 0.5, 0.584, 0.5, 0.625, 0.5571, 0.625, 0.6929, 0.584, 0.75, 0.416, 0.75, 0.375, 0.6929, 0.625, 0.5571, 0.875, 0.5571, 0.875, 0.6929, 0.625, 0.6929, 0.375, 0.05707, 0.416, 0.0, 0.584, 0.0, 0.625, 0.05707, 0.625, 0.1929, 0.584, 0.25, 0.416, 0.25, 0.375, 0.1929, 0.416, 0.25, 0.584, 0.25, 0.584, 0.5, 0.416, 0.5, 0.375, 0.5571, 0.125, 0.5571, 0.125, 0.5, 0.375, 0.5, 0.625, 0.25, 0.625, 0.5, 0.584, 0.5, 0.584, 0.25, 0.125, 0.6929, 0.375, 0.6929, 0.375, 0.75, 0.125, 0.75, 0.625, 0.75, 0.625, 1.0, 0.584, 1.0, 0.584, 0.75, 0.125, 0.5571, 0.375, 0.5571, 0.375, 0.6929, 0.125, 0.6929])
me_cube_001.materials.append(mat_b_long_truss)
me_cube_001.materials.append(None)
me_cube_001.update()
me_cube_003 = bpy.data.meshes.new('Cube.003')
me_cube_003.from_pydata([(-0.09676, -2.17, -1.154), (-0.09676, -2.163, -1.127), (-0.1168, -2.153, -1.144), (-0.09676, 0.7976, 0.5846), (-0.1168, 0.8076, 0.5673), (-0.09676, -2.083, -1.305), (-0.1168, -2.066, -1.295), (-0.09676, -2.056, -1.312), (-0.1168, 0.8946, 0.4168), (-0.09676, 0.9046, 0.3995), (0.09676, -2.17, -1.154), (0.1168, -2.153, -1.144), (0.09676, -2.163, -1.127), (0.1168, 0.8076, 0.5673), (0.09676, 0.7976, 0.5846), (0.09676, -2.083, -1.305), (0.09676, -2.056, -1.312), (0.1168, -2.066, -1.295), (0.09676, 0.9046, 0.3995), (0.1168, 0.8946, 0.4168), (-0.1168, 1.215, 0.8027), (-0.09676, 1.205, 0.8201), (-0.09676, 1.232, 0.8128), (-0.1168, 1.302, 0.6522), (-0.09676, 1.319, 0.6622), (-0.09676, 1.312, 0.6349), (0.09676, 1.312, 0.6349), (0.09676, 1.319, 0.6622), (0.1168, 1.302, 0.6522), (0.1168, 1.215, 0.8027), (0.09676, 1.232, 0.8128), (0.09676, 1.205, 0.8201), (4.48, -2.17, -1.154), (4.48, -2.163, -1.127), (4.46, -2.153, -1.144), (4.48, 0.7976, 0.5846), (4.46, 0.8076, 0.5673), (4.48, -2.083, -1.305), (4.46, -2.066, -1.295), (4.48, -2.056, -1.312), (4.46, 0.8946, 0.4168), (4.48, 0.9046, 0.3995), (4.674, -2.17, -1.154), (4.694, -2.153, -1.144), (4.674, -2.163, -1.127), (4.694, 0.8076, 0.5673), (4.674, 0.7976, 0.5846), (4.674, -2.083, -1.305), (4.674, -2.056, -1.312), (4.694, -2.066, -1.295), (4.674, 0.9046, 0.3995), (4.694, 0.8946, 0.4168), (4.46, 1.215, 0.8027), (4.48, 1.205, 0.8201), (4.48, 1.232, 0.8128), (4.46, 1.302, 0.6522), (4.48, 1.319, 0.6622), (4.48, 1.312, 0.6349), (4.674, 1.312, 0.6349), (4.674, 1.319, 0.6622), (4.694, 1.302, 0.6522), (4.694, 1.215, 0.8027), (4.674, 1.232, 0.8128), (4.674, 1.205, 0.8201), (9.057, -2.17, -1.154), (9.057, -2.163, -1.127), (9.037, -2.153, -1.144), (9.057, 0.7976, 0.5846), (9.037, 0.8076, 0.5673), (9.057, -2.083, -1.305), (9.037, -2.066, -1.295), (9.057, -2.056, -1.312), (9.037, 0.8946, 0.4168), (9.057, 0.9046, 0.3995), (9.251, -2.17, -1.154), (9.271, -2.153, -1.144), (9.251, -2.163, -1.127), (9.271, 0.8076, 0.5673), (9.251, 0.7976, 0.5846), (9.251, -2.083, -1.305), (9.251, -2.056, -1.312), (9.271, -2.066, -1.295), (9.251, 0.9046, 0.3995), (9.271, 0.8946, 0.4168), (9.037, 1.215, 0.8027), (9.057, 1.205, 0.8201), (9.057, 1.232, 0.8128), (9.037, 1.302, 0.6522), (9.057, 1.319, 0.6622), (9.057, 1.312, 0.6349), (9.251, 1.312, 0.6349), (9.251, 1.319, 0.6622), (9.271, 1.302, 0.6522), (9.271, 1.215, 0.8027), (9.251, 1.232, 0.8128), (9.251, 1.205, 0.8201)], [], [(12, 14, 3, 1), (18, 9, 25, 26), (13, 19, 28, 29), (8, 4, 20, 23), (2, 4, 8, 6), (17, 19, 13, 11), (27, 24, 22, 30), (3, 14, 31, 21), (7, 9, 18, 16), (0, 1, 2), (5, 6, 7), (10, 11, 12), (15, 16, 17), (20, 21, 22), (23, 24, 25), (26, 27, 28), (29, 30, 31), (5, 0, 2, 6), (1, 3, 4, 2), (9, 7, 6, 8), (15, 5, 7, 16), (19, 17, 16, 18), (10, 15, 17, 11), (14, 12, 11, 13), (0, 10, 12, 1), (22, 24, 23, 20), (24, 27, 26, 25), (27, 30, 29, 28), (30, 22, 21, 31), (8, 23, 25, 9), (28, 19, 18, 26), (31, 14, 13, 29), (3, 21, 20, 4), (5, 15, 10, 0), (44, 46, 35, 33), (50, 41, 57, 58), (45, 51, 60, 61), (40, 36, 52, 55), (34, 36, 40, 38), (49, 51, 45, 43), (59, 56, 54, 62), (35, 46, 63, 53), (39, 41, 50, 48), (32, 33, 34), (37, 38, 39), (42, 43, 44), (47, 48, 49), (52, 53, 54), (55, 56, 57), (58, 59, 60), (61, 62, 63), (37, 32, 34, 38), (33, 35, 36, 34), (41, 39, 38, 40), (47, 37, 39, 48), (51, 49, 48, 50), (42, 47, 49, 43), (46, 44, 43, 45), (32, 42, 44, 33), (54, 56, 55, 52), (56, 59, 58, 57), (59, 62, 61, 60), (62, 54, 53, 63), (40, 55, 57, 41), (60, 51, 50, 58), (63, 46, 45, 61), (35, 53, 52, 36), (37, 47, 42, 32), (76, 78, 67, 65), (82, 73, 89, 90), (77, 83, 92, 93), (72, 68, 84, 87), (66, 68, 72, 70), (81, 83, 77, 75), (91, 88, 86, 94), (67, 78, 95, 85), (71, 73, 82, 80), (64, 65, 66), (69, 70, 71), (74, 75, 76), (79, 80, 81), (84, 85, 86), (87, 88, 89), (90, 91, 92), (93, 94, 95), (69, 64, 66, 70), (65, 67, 68, 66), (73, 71, 70, 72), (79, 69, 71, 80), (83, 81, 80, 82), (74, 79, 81, 75), (78, 76, 75, 77), (64, 74, 76, 65), (86, 88, 87, 84), (88, 91, 90, 89), (91, 94, 93, 92), (94, 86, 85, 95), (72, 87, 89, 73), (92, 83, 82, 90), (95, 78, 77, 93), (67, 85, 84, 68), (69, 79, 74, 64)])
me_cube_003.polygons.foreach_set('use_smooth', [True] * 102)
_uv = me_cube_003.uv_layers.new(name='UVMap')
_uv.uv.foreach_set('vector', [0.3765, 0.7714, 0.625, 0.7714, 0.625, 0.9786, 0.3765, 0.9786, 0.625, 0.4786, 0.625, 0.2714, 0.625, 0.2714, 0.625, 0.4786, 0.625, 0.7266, 0.625, 0.5234, 0.625, 0.5234, 0.625, 0.7266, 0.625, 0.2266, 0.625, 0.02338, 0.625, 0.02338, 0.625, 0.2266, 0.3765, 0.02338, 0.625, 0.02338, 0.625, 0.2266, 0.3765, 0.2266, 0.3765, 0.5234, 0.625, 0.5234, 0.625, 0.7266, 0.3765, 0.7266, 0.6464, 0.5234, 0.8536, 0.5234, 0.8536, 0.7266, 0.6464, 0.7266, 0.625, 0.9786, 0.625, 0.7714, 0.625, 0.7714, 0.625, 0.9786, 0.3765, 0.2714, 0.625, 0.2714, 0.625, 0.4786, 0.3765, 0.4786, 0.1464, 0.7266, 0.1464, 0.75, 0.125, 0.7266, 0.1464, 0.5234, 0.125, 0.5234, 0.1464, 0.5, 0.3536, 0.7266, 0.375, 0.7266, 0.3536, 0.75, 0.3536, 0.5234, 0.3536, 0.5, 0.375, 0.5234, 0.625, 0.02338, 0.625, 0.0, 0.625, 0.02338, 0.625, 0.25, 0.625, 0.2714, 0.625, 0.2714, 0.625, 0.4786, 0.625, 0.4786, 0.625, 0.5, 0.625, 0.7266, 0.625, 0.7266, 0.625, 0.75, 0.1464, 0.5234, 0.1464, 0.7266, 0.125, 0.7266, 0.125, 0.5234, 0.3765, 0.0, 0.625, 0.0, 0.625, 0.02338, 0.3765, 0.02338, 0.625, 0.2714, 0.3765, 0.2714, 0.3765, 0.2266, 0.625, 0.2266, 0.3536, 0.5234, 0.1464, 0.5234, 0.1464, 0.5, 0.3536, 0.5, 0.625, 0.5234, 0.3765, 0.5234, 0.3765, 0.4786, 0.625, 0.4786, 0.3536, 0.7266, 0.3536, 0.5234, 0.3765, 0.5234, 0.3765, 0.7266, 0.625, 0.7714, 0.3765, 0.7714, 0.3765, 0.7266, 0.625, 0.7266, 0.1464, 0.7266, 0.3536, 0.7266, 0.3536, 0.75, 0.1464, 0.75, 0.625, 0.02338, 0.625, 0.2266, 0.625, 0.2266, 0.625, 0.02338, 0.625, 0.2714, 0.625, 0.4786, 0.625, 0.4786, 0.625, 0.2714, 0.6464, 0.5234, 0.6464, 0.7266, 0.625, 0.7266, 0.625, 0.5234, 0.625, 0.7714, 0.625, 0.9786, 0.625, 0.9786, 0.625, 0.7714, 0.625, 0.2266, 0.625, 0.2266, 0.625, 0.2714, 0.625, 0.2714, 0.625, 0.5234, 0.625, 0.5234, 0.625, 0.4786, 0.625, 0.4786, 0.625, 0.7714, 0.625, 0.7714, 0.625, 0.7266, 0.625, 0.7266, 0.625, 0.0, 0.625, 0.0, 0.625, 0.02338, 0.625, 0.02338, 0.1464, 0.5234, 0.3536, 0.5234, 0.3536, 0.7266, 0.1464, 0.7266, 0.3765, 0.7714, 0.625, 0.7714, 0.625, 0.9786, 0.3765, 0.9786, 0.625, 0.4786, 0.625, 0.2714, 0.625, 0.2714, 0.625, 0.4786, 0.625, 0.7266, 0.625, 0.5234, 0.625, 0.5234, 0.625, 0.7266, 0.625, 0.2266, 0.625, 0.02338, 0.625, 0.02338, 0.625, 0.2266, 0.3765, 0.02338, 0.625, 0.02338, 0.625, 0.2266, 0.3765, 0.2266, 0.3765, 0.5234, 0.625, 0.5234, 0.625, 0.7266, 0.3765, 0.7266, 0.6464, 0.5234, 0.8536, 0.5234, 0.8536, 0.7266, 0.6464, 0.7266, 0.625, 0.9786, 0.625, 0.7714, 0.625, 0.7714, 0.625, 0.9786, 0.3765, 0.2714, 0.625, 0.2714, 0.625, 0.4786, 0.3765, 0.4786, 0.1464, 0.7266, 0.1464, 0.75, 0.125, 0.7266, 0.1464, 0.5234, 0.125, 0.5234, 0.1464, 0.5, 0.3536, 0.7266, 0.375, 0.7266, 0.3536, 0.75, 0.3536, 0.5234, 0.3536, 0.5, 0.375, 0.5234, 0.625, 0.02338, 0.625, 0.0, 0.625, 0.02338, 0.625, 0.25, 0.625, 0.2714, 0.625, 0.2714, 0.625, 0.4786, 0.625, 0.4786, 0.625, 0.5, 0.625, 0.7266, 0.625, 0.7266, 0.625, 0.75, 0.1464, 0.5234, 0.1464, 0.7266, 0.125, 0.7266, 0.125, 0.5234, 0.3765, 0.0, 0.625, 0.0, 0.625, 0.02338, 0.3765, 0.02338, 0.625, 0.2714, 0.3765, 0.2714, 0.3765, 0.2266, 0.625, 0.2266, 0.3536, 0.5234, 0.1464, 0.5234, 0.1464, 0.5, 0.3536, 0.5, 0.625, 0.5234, 0.3765, 0.5234, 0.3765, 0.4786, 0.625, 0.4786, 0.3536, 0.7266, 0.3536, 0.5234, 0.3765, 0.5234, 0.3765, 0.7266, 0.625, 0.7714, 0.3765, 0.7714, 0.3765, 0.7266, 0.625, 0.7266, 0.1464, 0.7266, 0.3536, 0.7266, 0.3536, 0.75, 0.1464, 0.75, 0.625, 0.02338, 0.625, 0.2266, 0.625, 0.2266, 0.625, 0.02338, 0.625, 0.2714, 0.625, 0.4786, 0.625, 0.4786, 0.625, 0.2714, 0.6464, 0.5234, 0.6464, 0.7266, 0.625, 0.7266, 0.625, 0.5234, 0.625, 0.7714, 0.625, 0.9786, 0.625, 0.9786, 0.625, 0.7714, 0.625, 0.2266, 0.625, 0.2266, 0.625, 0.2714, 0.625, 0.2714, 0.625, 0.5234, 0.625, 0.5234, 0.625, 0.4786, 0.625, 0.4786, 0.625, 0.7714, 0.625, 0.7714, 0.625, 0.7266, 0.625, 0.7266, 0.625, 0.0, 0.625, 0.0, 0.625, 0.02338, 0.625, 0.02338, 0.1464, 0.5234, 0.3536, 0.5234, 0.3536, 0.7266, 0.1464, 0.7266, 0.3765, 0.7714, 0.625, 0.7714, 0.625, 0.9786, 0.3765, 0.9786, 0.625, 0.4786, 0.625, 0.2714, 0.625, 0.2714, 0.625, 0.4786, 0.625, 0.7266, 0.625, 0.5234, 0.625, 0.5234, 0.625, 0.7266, 0.625, 0.2266, 0.625, 0.02338, 0.625, 0.02338, 0.625, 0.2266, 0.3765, 0.02338, 0.625, 0.02338, 0.625, 0.2266, 0.3765, 0.2266, 0.3765, 0.5234, 0.625, 0.5234, 0.625, 0.7266, 0.3765, 0.7266, 0.6464, 0.5234, 0.8536, 0.5234, 0.8536, 0.7266, 0.6464, 0.7266, 0.625, 0.9786, 0.625, 0.7714, 0.625, 0.7714, 0.625, 0.9786, 0.3765, 0.2714, 0.625, 0.2714, 0.625, 0.4786, 0.3765, 0.4786, 0.1464, 0.7266, 0.1464, 0.75, 0.125, 0.7266, 0.1464, 0.5234, 0.125, 0.5234, 0.1464, 0.5, 0.3536, 0.7266, 0.375, 0.7266, 0.3536, 0.75, 0.3536, 0.5234, 0.3536, 0.5, 0.375, 0.5234, 0.625, 0.02338, 0.625, 0.0, 0.625, 0.02338, 0.625, 0.25, 0.625, 0.2714, 0.625, 0.2714, 0.625, 0.4786, 0.625, 0.4786, 0.625, 0.5, 0.625, 0.7266, 0.625, 0.7266, 0.625, 0.75, 0.1464, 0.5234, 0.1464, 0.7266, 0.125, 0.7266, 0.125, 0.5234, 0.3765, 0.0, 0.625, 0.0, 0.625, 0.02338, 0.3765, 0.02338, 0.625, 0.2714, 0.3765, 0.2714, 0.3765, 0.2266, 0.625, 0.2266, 0.3536, 0.5234, 0.1464, 0.5234, 0.1464, 0.5, 0.3536, 0.5, 0.625, 0.5234, 0.3765, 0.5234, 0.3765, 0.4786, 0.625, 0.4786, 0.3536, 0.7266, 0.3536, 0.5234, 0.3765, 0.5234, 0.3765, 0.7266, 0.625, 0.7714, 0.3765, 0.7714, 0.3765, 0.7266, 0.625, 0.7266, 0.1464, 0.7266, 0.3536, 0.7266, 0.3536, 0.75, 0.1464, 0.75, 0.625, 0.02338, 0.625, 0.2266, 0.625, 0.2266, 0.625, 0.02338, 0.625, 0.2714, 0.625, 0.4786, 0.625, 0.4786, 0.625, 0.2714, 0.6464, 0.5234, 0.6464, 0.7266, 0.625, 0.7266, 0.625, 0.5234, 0.625, 0.7714, 0.625, 0.9786, 0.625, 0.9786, 0.625, 0.7714, 0.625, 0.2266, 0.625, 0.2266, 0.625, 0.2714, 0.625, 0.2714, 0.625, 0.5234, 0.625, 0.5234, 0.625, 0.4786, 0.625, 0.4786, 0.625, 0.7714, 0.625, 0.7714, 0.625, 0.7266, 0.625, 0.7266, 0.625, 0.0, 0.625, 0.0, 0.625, 0.02338, 0.625, 0.02338, 0.1464, 0.5234, 0.3536, 0.5234, 0.3536, 0.7266, 0.1464, 0.7266])
me_cube_003.materials.append(mat_b_long_truss)
me_cube_003.materials.append(None)
me_cube_003.update()
me_cube_033 = bpy.data.meshes.new('Cube.033')
me_cube_033.from_pydata([(-5.611, -0.04659, -0.1195), (-5.611, -0.08574, -0.08032), (-5.611, -0.08574, 0.08032), (-5.611, -0.04659, 0.1195), (-5.611, 0.08574, -0.08032), (-5.611, 0.04659, -0.1195), (-5.611, 0.04659, 0.1195), (-5.611, 0.08574, 0.08032), (5.611, -0.08574, -0.08032), (5.611, -0.04659, -0.1195), (5.611, -0.04659, 0.1195), (5.611, -0.08574, 0.08032), (5.611, 0.04659, -0.1195), (5.611, 0.08574, -0.08032), (5.611, 0.08574, 0.08032), (5.611, 0.04659, 0.1195)], [], [(8, 11, 2, 1), (12, 13, 14, 15, 10, 11, 8, 9), (15, 6, 3, 10), (0, 1, 2, 3, 6, 7, 4, 5), (4, 7, 14, 13), (12, 5, 4, 13), (6, 15, 14, 7), (0, 9, 8, 1), (10, 3, 2, 11), (5, 12, 9, 0)])
me_cube_033.polygons.foreach_set('use_smooth', [True] * 10)
_uv = me_cube_033.uv_layers.new(name='UVMap')
_uv.uv.foreach_set('vector', [0.416, 0.75, 0.584, 0.75, 0.584, 1.0, 0.416, 1.0, 0.375, 0.5571, 0.416, 0.5, 0.584, 0.5, 0.625, 0.5571, 0.625, 0.6929, 0.584, 0.75, 0.416, 0.75, 0.375, 0.6929, 0.625, 0.5571, 0.875, 0.5571, 0.875, 0.6929, 0.625, 0.6929, 0.375, 0.05707, 0.416, 0.0, 0.584, 0.0, 0.625, 0.05707, 0.625, 0.1929, 0.584, 0.25, 0.416, 0.25, 0.375, 0.1929, 0.416, 0.25, 0.584, 0.25, 0.584, 0.5, 0.416, 0.5, 0.375, 0.5571, 0.125, 0.5571, 0.125, 0.5, 0.375, 0.5, 0.625, 0.25, 0.625, 0.5, 0.584, 0.5, 0.584, 0.25, 0.125, 0.6929, 0.375, 0.6929, 0.375, 0.75, 0.125, 0.75, 0.625, 0.75, 0.625, 1.0, 0.584, 1.0, 0.584, 0.75, 0.125, 0.5571, 0.375, 0.5571, 0.375, 0.6929, 0.125, 0.6929])
me_cube_033.materials.append(mat_b_long_truss)
me_cube_033.materials.append(None)
me_cube_033.update()
me_cube_034 = bpy.data.meshes.new('Cube.034')
me_cube_034.from_pydata([(-5.611, -0.04659, -0.1195), (-5.611, -0.08574, -0.08032), (-5.611, -0.08574, 0.08032), (-5.611, -0.04659, 0.1195), (-5.611, 0.08574, -0.08032), (-5.611, 0.04659, -0.1195), (-5.611, 0.04659, 0.1195), (-5.611, 0.08574, 0.08032), (5.611, -0.08574, -0.08032), (5.611, -0.04659, -0.1195), (5.611, -0.04659, 0.1195), (5.611, -0.08574, 0.08032), (5.611, 0.04659, -0.1195), (5.611, 0.08574, -0.08032), (5.611, 0.08574, 0.08032), (5.611, 0.04659, 0.1195)], [], [(8, 11, 2, 1), (12, 13, 14, 15, 10, 11, 8, 9), (15, 6, 3, 10), (0, 1, 2, 3, 6, 7, 4, 5), (4, 7, 14, 13), (12, 5, 4, 13), (6, 15, 14, 7), (0, 9, 8, 1), (10, 3, 2, 11), (5, 12, 9, 0)])
me_cube_034.polygons.foreach_set('use_smooth', [True] * 10)
_uv = me_cube_034.uv_layers.new(name='UVMap')
_uv.uv.foreach_set('vector', [0.416, 0.75, 0.584, 0.75, 0.584, 1.0, 0.416, 1.0, 0.375, 0.5571, 0.416, 0.5, 0.584, 0.5, 0.625, 0.5571, 0.625, 0.6929, 0.584, 0.75, 0.416, 0.75, 0.375, 0.6929, 0.625, 0.5571, 0.875, 0.5571, 0.875, 0.6929, 0.625, 0.6929, 0.375, 0.05707, 0.416, 0.0, 0.584, 0.0, 0.625, 0.05707, 0.625, 0.1929, 0.584, 0.25, 0.416, 0.25, 0.375, 0.1929, 0.416, 0.25, 0.584, 0.25, 0.584, 0.5, 0.416, 0.5, 0.375, 0.5571, 0.125, 0.5571, 0.125, 0.5, 0.375, 0.5, 0.625, 0.25, 0.625, 0.5, 0.584, 0.5, 0.584, 0.25, 0.125, 0.6929, 0.375, 0.6929, 0.375, 0.75, 0.125, 0.75, 0.625, 0.75, 0.625, 1.0, 0.584, 1.0, 0.584, 0.75, 0.125, 0.5571, 0.375, 0.5571, 0.375, 0.6929, 0.125, 0.6929])
me_cube_034.materials.append(mat_b_long_truss)
me_cube_034.materials.append(None)
me_cube_034.update()
me_cube_035 = bpy.data.meshes.new('Cube.035')
me_cube_035.from_pydata([(-5.611, -0.04659, -0.1195), (-5.611, -0.08574, -0.08032), (-5.611, -0.08574, 0.08032), (-5.611, -0.04659, 0.1195), (-5.611, 0.08574, -0.08032), (-5.611, 0.04659, -0.1195), (-5.611, 0.04659, 0.1195), (-5.611, 0.08574, 0.08032), (5.611, -0.08574, -0.08032), (5.611, -0.04659, -0.1195), (5.611, -0.04659, 0.1195), (5.611, -0.08574, 0.08032), (5.611, 0.04659, -0.1195), (5.611, 0.08574, -0.08032), (5.611, 0.08574, 0.08032), (5.611, 0.04659, 0.1195)], [], [(8, 11, 2, 1), (12, 13, 14, 15, 10, 11, 8, 9), (15, 6, 3, 10), (0, 1, 2, 3, 6, 7, 4, 5), (4, 7, 14, 13), (12, 5, 4, 13), (6, 15, 14, 7), (0, 9, 8, 1), (10, 3, 2, 11), (5, 12, 9, 0)])
me_cube_035.polygons.foreach_set('use_smooth', [True] * 10)
_uv = me_cube_035.uv_layers.new(name='UVMap')
_uv.uv.foreach_set('vector', [0.416, 0.75, 0.584, 0.75, 0.584, 1.0, 0.416, 1.0, 0.375, 0.5571, 0.416, 0.5, 0.584, 0.5, 0.625, 0.5571, 0.625, 0.6929, 0.584, 0.75, 0.416, 0.75, 0.375, 0.6929, 0.625, 0.5571, 0.875, 0.5571, 0.875, 0.6929, 0.625, 0.6929, 0.375, 0.05707, 0.416, 0.0, 0.584, 0.0, 0.625, 0.05707, 0.625, 0.1929, 0.584, 0.25, 0.416, 0.25, 0.375, 0.1929, 0.416, 0.25, 0.584, 0.25, 0.584, 0.5, 0.416, 0.5, 0.375, 0.5571, 0.125, 0.5571, 0.125, 0.5, 0.375, 0.5, 0.625, 0.25, 0.625, 0.5, 0.584, 0.5, 0.584, 0.25, 0.125, 0.6929, 0.375, 0.6929, 0.375, 0.75, 0.125, 0.75, 0.625, 0.75, 0.625, 1.0, 0.584, 1.0, 0.584, 0.75, 0.125, 0.5571, 0.375, 0.5571, 0.375, 0.6929, 0.125, 0.6929])
me_cube_035.materials.append(mat_b_long_truss)
me_cube_035.materials.append(None)
me_cube_035.update()
me_cube_036 = bpy.data.meshes.new('Cube.036')
me_cube_036.from_pydata([(-5.611, -0.04659, -0.1195), (-5.611, -0.08574, -0.08032), (-5.611, -0.08574, 0.08032), (-5.611, -0.04659, 0.1195), (-5.611, 0.08574, -0.08032), (-5.611, 0.04659, -0.1195), (-5.611, 0.04659, 0.1195), (-5.611, 0.08574, 0.08032), (5.611, -0.08574, -0.08032), (5.611, -0.04659, -0.1195), (5.611, -0.04659, 0.1195), (5.611, -0.08574, 0.08032), (5.611, 0.04659, -0.1195), (5.611, 0.08574, -0.08032), (5.611, 0.08574, 0.08032), (5.611, 0.04659, 0.1195)], [], [(8, 11, 2, 1), (12, 13, 14, 15, 10, 11, 8, 9), (15, 6, 3, 10), (0, 1, 2, 3, 6, 7, 4, 5), (4, 7, 14, 13), (12, 5, 4, 13), (6, 15, 14, 7), (0, 9, 8, 1), (10, 3, 2, 11), (5, 12, 9, 0)])
_uv = me_cube_036.uv_layers.new(name='UVMap')
_uv.uv.foreach_set('vector', [0.416, 0.75, 0.584, 0.75, 0.584, 1.0, 0.416, 1.0, 0.375, 0.5571, 0.416, 0.5, 0.584, 0.5, 0.625, 0.5571, 0.625, 0.6929, 0.584, 0.75, 0.416, 0.75, 0.375, 0.6929, 0.625, 0.5571, 0.875, 0.5571, 0.875, 0.6929, 0.625, 0.6929, 0.375, 0.05707, 0.416, 0.0, 0.584, 0.0, 0.625, 0.05707, 0.625, 0.1929, 0.584, 0.25, 0.416, 0.25, 0.375, 0.1929, 0.416, 0.25, 0.584, 0.25, 0.584, 0.5, 0.416, 0.5, 0.375, 0.5571, 0.125, 0.5571, 0.125, 0.5, 0.375, 0.5, 0.625, 0.25, 0.625, 0.5, 0.584, 0.5, 0.584, 0.25, 0.125, 0.6929, 0.375, 0.6929, 0.375, 0.75, 0.125, 0.75, 0.625, 0.75, 0.625, 1.0, 0.584, 1.0, 0.584, 0.75, 0.125, 0.5571, 0.375, 0.5571, 0.375, 0.6929, 0.125, 0.6929])
me_cube_036.materials.append(mat_b_long_truss)
me_cube_036.materials.append(None)
me_cube_036.update()
me_cube_004 = bpy.data.meshes.new('Cube.004')
me_cube_004.from_pydata([(-0.09676, -2.17, -1.154), (-0.09676, -2.163, -1.127), (-0.1168, -2.153, -1.144), (-0.09676, 0.7976, 0.5846), (-0.1168, 0.8076, 0.5673), (-0.09676, -2.083, -1.305), (-0.1168, -2.066, -1.295), (-0.09676, -2.056, -1.312), (-0.1168, 0.8946, 0.4168), (-0.09676, 0.9046, 0.3995), (0.09676, -2.17, -1.154), (0.1168, -2.153, -1.144), (0.09676, -2.163, -1.127), (0.1168, 0.8076, 0.5673), (0.09676, 0.7976, 0.5846), (0.09676, -2.083, -1.305), (0.09676, -2.056, -1.312), (0.1168, -2.066, -1.295), (0.09676, 0.9046, 0.3995), (0.1168, 0.8946, 0.4168), (-0.1168, 1.215, 0.8027), (-0.09676, 1.205, 0.8201), (-0.09676, 1.232, 0.8128), (-0.1168, 1.302, 0.6522), (-0.09676, 1.319, 0.6622), (-0.09676, 1.312, 0.6349), (0.09676, 1.312, 0.6349), (0.09676, 1.319, 0.6622), (0.1168, 1.302, 0.6522), (0.1168, 1.215, 0.8027), (0.09676, 1.232, 0.8128), (0.09676, 1.205, 0.8201), (4.48, -2.17, -1.154), (4.48, -2.163, -1.127), (4.46, -2.153, -1.144), (4.48, 0.7976, 0.5846), (4.46, 0.8076, 0.5673), (4.48, -2.083, -1.305), (4.46, -2.066, -1.295), (4.48, -2.056, -1.312), (4.46, 0.8946, 0.4168), (4.48, 0.9046, 0.3995), (4.674, -2.17, -1.154), (4.694, -2.153, -1.144), (4.674, -2.163, -1.127), (4.694, 0.8076, 0.5673), (4.674, 0.7976, 0.5846), (4.674, -2.083, -1.305), (4.674, -2.056, -1.312), (4.694, -2.066, -1.295), (4.674, 0.9046, 0.3995), (4.694, 0.8946, 0.4168), (4.46, 1.215, 0.8027), (4.48, 1.205, 0.8201), (4.48, 1.232, 0.8128), (4.46, 1.302, 0.6522), (4.48, 1.319, 0.6622), (4.48, 1.312, 0.6349), (4.674, 1.312, 0.6349), (4.674, 1.319, 0.6622), (4.694, 1.302, 0.6522), (4.694, 1.215, 0.8027), (4.674, 1.232, 0.8128), (4.674, 1.205, 0.8201), (9.057, -2.17, -1.154), (9.057, -2.163, -1.127), (9.037, -2.153, -1.144), (9.057, 0.7976, 0.5846), (9.037, 0.8076, 0.5673), (9.057, -2.083, -1.305), (9.037, -2.066, -1.295), (9.057, -2.056, -1.312), (9.037, 0.8946, 0.4168), (9.057, 0.9046, 0.3995), (9.251, -2.17, -1.154), (9.271, -2.153, -1.144), (9.251, -2.163, -1.127), (9.271, 0.8076, 0.5673), (9.251, 0.7976, 0.5846), (9.251, -2.083, -1.305), (9.251, -2.056, -1.312), (9.271, -2.066, -1.295), (9.251, 0.9046, 0.3995), (9.271, 0.8946, 0.4168), (9.037, 1.215, 0.8027), (9.057, 1.205, 0.8201), (9.057, 1.232, 0.8128), (9.037, 1.302, 0.6522), (9.057, 1.319, 0.6622), (9.057, 1.312, 0.6349), (9.251, 1.312, 0.6349), (9.251, 1.319, 0.6622), (9.271, 1.302, 0.6522), (9.271, 1.215, 0.8027), (9.251, 1.232, 0.8128), (9.251, 1.205, 0.8201)], [], [(12, 14, 3, 1), (18, 9, 25, 26), (13, 19, 28, 29), (8, 4, 20, 23), (2, 4, 8, 6), (17, 19, 13, 11), (27, 24, 22, 30), (3, 14, 31, 21), (7, 9, 18, 16), (0, 1, 2), (5, 6, 7), (10, 11, 12), (15, 16, 17), (20, 21, 22), (23, 24, 25), (26, 27, 28), (29, 30, 31), (5, 0, 2, 6), (1, 3, 4, 2), (9, 7, 6, 8), (15, 5, 7, 16), (19, 17, 16, 18), (10, 15, 17, 11), (14, 12, 11, 13), (0, 10, 12, 1), (22, 24, 23, 20), (24, 27, 26, 25), (27, 30, 29, 28), (30, 22, 21, 31), (8, 23, 25, 9), (28, 19, 18, 26), (31, 14, 13, 29), (3, 21, 20, 4), (5, 15, 10, 0), (44, 46, 35, 33), (50, 41, 57, 58), (45, 51, 60, 61), (40, 36, 52, 55), (34, 36, 40, 38), (49, 51, 45, 43), (59, 56, 54, 62), (35, 46, 63, 53), (39, 41, 50, 48), (32, 33, 34), (37, 38, 39), (42, 43, 44), (47, 48, 49), (52, 53, 54), (55, 56, 57), (58, 59, 60), (61, 62, 63), (37, 32, 34, 38), (33, 35, 36, 34), (41, 39, 38, 40), (47, 37, 39, 48), (51, 49, 48, 50), (42, 47, 49, 43), (46, 44, 43, 45), (32, 42, 44, 33), (54, 56, 55, 52), (56, 59, 58, 57), (59, 62, 61, 60), (62, 54, 53, 63), (40, 55, 57, 41), (60, 51, 50, 58), (63, 46, 45, 61), (35, 53, 52, 36), (37, 47, 42, 32), (76, 78, 67, 65), (82, 73, 89, 90), (77, 83, 92, 93), (72, 68, 84, 87), (66, 68, 72, 70), (81, 83, 77, 75), (91, 88, 86, 94), (67, 78, 95, 85), (71, 73, 82, 80), (64, 65, 66), (69, 70, 71), (74, 75, 76), (79, 80, 81), (84, 85, 86), (87, 88, 89), (90, 91, 92), (93, 94, 95), (69, 64, 66, 70), (65, 67, 68, 66), (73, 71, 70, 72), (79, 69, 71, 80), (83, 81, 80, 82), (74, 79, 81, 75), (78, 76, 75, 77), (64, 74, 76, 65), (86, 88, 87, 84), (88, 91, 90, 89), (91, 94, 93, 92), (94, 86, 85, 95), (72, 87, 89, 73), (92, 83, 82, 90), (95, 78, 77, 93), (67, 85, 84, 68), (69, 79, 74, 64)])
me_cube_004.polygons.foreach_set('use_smooth', [True] * 102)
_uv = me_cube_004.uv_layers.new(name='UVMap')
_uv.uv.foreach_set('vector', [0.3765, 0.7714, 0.625, 0.7714, 0.625, 0.9786, 0.3765, 0.9786, 0.625, 0.4786, 0.625, 0.2714, 0.625, 0.2714, 0.625, 0.4786, 0.625, 0.7266, 0.625, 0.5234, 0.625, 0.5234, 0.625, 0.7266, 0.625, 0.2266, 0.625, 0.02338, 0.625, 0.02338, 0.625, 0.2266, 0.3765, 0.02338, 0.625, 0.02338, 0.625, 0.2266, 0.3765, 0.2266, 0.3765, 0.5234, 0.625, 0.5234, 0.625, 0.7266, 0.3765, 0.7266, 0.6464, 0.5234, 0.8536, 0.5234, 0.8536, 0.7266, 0.6464, 0.7266, 0.625, 0.9786, 0.625, 0.7714, 0.625, 0.7714, 0.625, 0.9786, 0.3765, 0.2714, 0.625, 0.2714, 0.625, 0.4786, 0.3765, 0.4786, 0.1464, 0.7266, 0.1464, 0.75, 0.125, 0.7266, 0.1464, 0.5234, 0.125, 0.5234, 0.1464, 0.5, 0.3536, 0.7266, 0.375, 0.7266, 0.3536, 0.75, 0.3536, 0.5234, 0.3536, 0.5, 0.375, 0.5234, 0.625, 0.02338, 0.625, 0.0, 0.625, 0.02338, 0.625, 0.25, 0.625, 0.2714, 0.625, 0.2714, 0.625, 0.4786, 0.625, 0.4786, 0.625, 0.5, 0.625, 0.7266, 0.625, 0.7266, 0.625, 0.75, 0.1464, 0.5234, 0.1464, 0.7266, 0.125, 0.7266, 0.125, 0.5234, 0.3765, 0.0, 0.625, 0.0, 0.625, 0.02338, 0.3765, 0.02338, 0.625, 0.2714, 0.3765, 0.2714, 0.3765, 0.2266, 0.625, 0.2266, 0.3536, 0.5234, 0.1464, 0.5234, 0.1464, 0.5, 0.3536, 0.5, 0.625, 0.5234, 0.3765, 0.5234, 0.3765, 0.4786, 0.625, 0.4786, 0.3536, 0.7266, 0.3536, 0.5234, 0.3765, 0.5234, 0.3765, 0.7266, 0.625, 0.7714, 0.3765, 0.7714, 0.3765, 0.7266, 0.625, 0.7266, 0.1464, 0.7266, 0.3536, 0.7266, 0.3536, 0.75, 0.1464, 0.75, 0.625, 0.02338, 0.625, 0.2266, 0.625, 0.2266, 0.625, 0.02338, 0.625, 0.2714, 0.625, 0.4786, 0.625, 0.4786, 0.625, 0.2714, 0.6464, 0.5234, 0.6464, 0.7266, 0.625, 0.7266, 0.625, 0.5234, 0.625, 0.7714, 0.625, 0.9786, 0.625, 0.9786, 0.625, 0.7714, 0.625, 0.2266, 0.625, 0.2266, 0.625, 0.2714, 0.625, 0.2714, 0.625, 0.5234, 0.625, 0.5234, 0.625, 0.4786, 0.625, 0.4786, 0.625, 0.7714, 0.625, 0.7714, 0.625, 0.7266, 0.625, 0.7266, 0.625, 0.0, 0.625, 0.0, 0.625, 0.02338, 0.625, 0.02338, 0.1464, 0.5234, 0.3536, 0.5234, 0.3536, 0.7266, 0.1464, 0.7266, 0.3765, 0.7714, 0.625, 0.7714, 0.625, 0.9786, 0.3765, 0.9786, 0.625, 0.4786, 0.625, 0.2714, 0.625, 0.2714, 0.625, 0.4786, 0.625, 0.7266, 0.625, 0.5234, 0.625, 0.5234, 0.625, 0.7266, 0.625, 0.2266, 0.625, 0.02338, 0.625, 0.02338, 0.625, 0.2266, 0.3765, 0.02338, 0.625, 0.02338, 0.625, 0.2266, 0.3765, 0.2266, 0.3765, 0.5234, 0.625, 0.5234, 0.625, 0.7266, 0.3765, 0.7266, 0.6464, 0.5234, 0.8536, 0.5234, 0.8536, 0.7266, 0.6464, 0.7266, 0.625, 0.9786, 0.625, 0.7714, 0.625, 0.7714, 0.625, 0.9786, 0.3765, 0.2714, 0.625, 0.2714, 0.625, 0.4786, 0.3765, 0.4786, 0.1464, 0.7266, 0.1464, 0.75, 0.125, 0.7266, 0.1464, 0.5234, 0.125, 0.5234, 0.1464, 0.5, 0.3536, 0.7266, 0.375, 0.7266, 0.3536, 0.75, 0.3536, 0.5234, 0.3536, 0.5, 0.375, 0.5234, 0.625, 0.02338, 0.625, 0.0, 0.625, 0.02338, 0.625, 0.25, 0.625, 0.2714, 0.625, 0.2714, 0.625, 0.4786, 0.625, 0.4786, 0.625, 0.5, 0.625, 0.7266, 0.625, 0.7266, 0.625, 0.75, 0.1464, 0.5234, 0.1464, 0.7266, 0.125, 0.7266, 0.125, 0.5234, 0.3765, 0.0, 0.625, 0.0, 0.625, 0.02338, 0.3765, 0.02338, 0.625, 0.2714, 0.3765, 0.2714, 0.3765, 0.2266, 0.625, 0.2266, 0.3536, 0.5234, 0.1464, 0.5234, 0.1464, 0.5, 0.3536, 0.5, 0.625, 0.5234, 0.3765, 0.5234, 0.3765, 0.4786, 0.625, 0.4786, 0.3536, 0.7266, 0.3536, 0.5234, 0.3765, 0.5234, 0.3765, 0.7266, 0.625, 0.7714, 0.3765, 0.7714, 0.3765, 0.7266, 0.625, 0.7266, 0.1464, 0.7266, 0.3536, 0.7266, 0.3536, 0.75, 0.1464, 0.75, 0.625, 0.02338, 0.625, 0.2266, 0.625, 0.2266, 0.625, 0.02338, 0.625, 0.2714, 0.625, 0.4786, 0.625, 0.4786, 0.625, 0.2714, 0.6464, 0.5234, 0.6464, 0.7266, 0.625, 0.7266, 0.625, 0.5234, 0.625, 0.7714, 0.625, 0.9786, 0.625, 0.9786, 0.625, 0.7714, 0.625, 0.2266, 0.625, 0.2266, 0.625, 0.2714, 0.625, 0.2714, 0.625, 0.5234, 0.625, 0.5234, 0.625, 0.4786, 0.625, 0.4786, 0.625, 0.7714, 0.625, 0.7714, 0.625, 0.7266, 0.625, 0.7266, 0.625, 0.0, 0.625, 0.0, 0.625, 0.02338, 0.625, 0.02338, 0.1464, 0.5234, 0.3536, 0.5234, 0.3536, 0.7266, 0.1464, 0.7266, 0.3765, 0.7714, 0.625, 0.7714, 0.625, 0.9786, 0.3765, 0.9786, 0.625, 0.4786, 0.625, 0.2714, 0.625, 0.2714, 0.625, 0.4786, 0.625, 0.7266, 0.625, 0.5234, 0.625, 0.5234, 0.625, 0.7266, 0.625, 0.2266, 0.625, 0.02338, 0.625, 0.02338, 0.625, 0.2266, 0.3765, 0.02338, 0.625, 0.02338, 0.625, 0.2266, 0.3765, 0.2266, 0.3765, 0.5234, 0.625, 0.5234, 0.625, 0.7266, 0.3765, 0.7266, 0.6464, 0.5234, 0.8536, 0.5234, 0.8536, 0.7266, 0.6464, 0.7266, 0.625, 0.9786, 0.625, 0.7714, 0.625, 0.7714, 0.625, 0.9786, 0.3765, 0.2714, 0.625, 0.2714, 0.625, 0.4786, 0.3765, 0.4786, 0.1464, 0.7266, 0.1464, 0.75, 0.125, 0.7266, 0.1464, 0.5234, 0.125, 0.5234, 0.1464, 0.5, 0.3536, 0.7266, 0.375, 0.7266, 0.3536, 0.75, 0.3536, 0.5234, 0.3536, 0.5, 0.375, 0.5234, 0.625, 0.02338, 0.625, 0.0, 0.625, 0.02338, 0.625, 0.25, 0.625, 0.2714, 0.625, 0.2714, 0.625, 0.4786, 0.625, 0.4786, 0.625, 0.5, 0.625, 0.7266, 0.625, 0.7266, 0.625, 0.75, 0.1464, 0.5234, 0.1464, 0.7266, 0.125, 0.7266, 0.125, 0.5234, 0.3765, 0.0, 0.625, 0.0, 0.625, 0.02338, 0.3765, 0.02338, 0.625, 0.2714, 0.3765, 0.2714, 0.3765, 0.2266, 0.625, 0.2266, 0.3536, 0.5234, 0.1464, 0.5234, 0.1464, 0.5, 0.3536, 0.5, 0.625, 0.5234, 0.3765, 0.5234, 0.3765, 0.4786, 0.625, 0.4786, 0.3536, 0.7266, 0.3536, 0.5234, 0.3765, 0.5234, 0.3765, 0.7266, 0.625, 0.7714, 0.3765, 0.7714, 0.3765, 0.7266, 0.625, 0.7266, 0.1464, 0.7266, 0.3536, 0.7266, 0.3536, 0.75, 0.1464, 0.75, 0.625, 0.02338, 0.625, 0.2266, 0.625, 0.2266, 0.625, 0.02338, 0.625, 0.2714, 0.625, 0.4786, 0.625, 0.4786, 0.625, 0.2714, 0.6464, 0.5234, 0.6464, 0.7266, 0.625, 0.7266, 0.625, 0.5234, 0.625, 0.7714, 0.625, 0.9786, 0.625, 0.9786, 0.625, 0.7714, 0.625, 0.2266, 0.625, 0.2266, 0.625, 0.2714, 0.625, 0.2714, 0.625, 0.5234, 0.625, 0.5234, 0.625, 0.4786, 0.625, 0.4786, 0.625, 0.7714, 0.625, 0.7714, 0.625, 0.7266, 0.625, 0.7266, 0.625, 0.0, 0.625, 0.0, 0.625, 0.02338, 0.625, 0.02338, 0.1464, 0.5234, 0.3536, 0.5234, 0.3536, 0.7266, 0.1464, 0.7266])
me_cube_004.materials.append(mat_b_long_truss)
me_cube_004.materials.append(None)
me_cube_004.update()

# ---- objects
ob_catapecchia_v0_0_0_noimp = bpy.data.objects.new('catapecchia_v0.0.0-noimp', me_catapecchia_v0_0_0)
ob_truss_022 = bpy.data.objects.new('Truss.022', me_cube_024)
ob_truss_019 = bpy.data.objects.new('Truss.019', me_cube_031)
ob_truss_001 = bpy.data.objects.new('Truss.001', me_cube_037)
ob_truss_002 = bpy.data.objects.new('Truss.002', me_cube_038)
ob_longwall = bpy.data.objects.new('LongWall', me_cube_040)
ob_longwall_001 = bpy.data.objects.new('LongWall.001', me_cube_043)
ob_roof = bpy.data.objects.new('Roof', me_cube_044)
ob_shortwall = bpy.data.objects.new('ShortWall', me_cube_046)
ob_shortwall_001 = bpy.data.objects.new('ShortWall.001', me_cube_047)
ob_floor = bpy.data.objects.new('floor', me_cube_048)
ob_door = bpy.data.objects.new('Door', me_cube)
ob_truss_021 = bpy.data.objects.new('Truss.021', me_cube_002)
ob_truss = bpy.data.objects.new('Truss', me_cube_001)
ob_truss_003 = bpy.data.objects.new('Truss.003', me_cube_003)
ob_truss_023 = bpy.data.objects.new('Truss.023', me_cube_033)
ob_truss_024 = bpy.data.objects.new('Truss.024', me_cube_034)
ob_truss_025 = bpy.data.objects.new('Truss.025', me_cube_035)
ob_truss_026 = bpy.data.objects.new('Truss.026', me_cube_036)
ob_truss_004 = bpy.data.objects.new('Truss.004', me_cube_004)

# ---- transforms, parenting, visibility, modifiers, constraints
ob_catapecchia_v0_0_0_noimp.location = (-5.572, -4.356, 0.0)
ob_catapecchia_v0_0_0_noimp.rotation_euler = (1.571, -0.0, 0.0)
ob_truss_022.location = (-4.551, -2.499, 1.17)
ob_truss_022.scale = (1.0, 1.0, 1.092)
_m = ob_truss_022.modifiers.new('Bevel', 'BEVEL')
_m.width = 0.01
_m.width_pct = 0.01
ob_truss_019.location = (5.466, 1.63, 3.319)
ob_truss_019.scale = (0.3996, 0.3996, 0.3996)
_m = ob_truss_019.modifiers.new('Array', 'ARRAY')
_m.count = 16
_m.relative_offset_displace = (-7.79, 0.0, 0.0)
_m = ob_truss_019.modifiers.new('Mirror', 'MIRROR')
_m.use_axis = (False, True, False)
_m.use_mirror_merge = False
_m.mirror_object = ob_truss
ob_truss_001.location = (3.096, 2.644, 2.185)
ob_truss_001.scale = (1.035, 1.0, 1.092)
_m = ob_truss_001.modifiers.new('Bevel', 'BEVEL')
_m.width = 0.02
_m.width_pct = 0.02
ob_truss_002.location = (-2.957, 2.644, 2.185)
ob_truss_002.scale = (1.0, 1.0, 1.092)
ob_longwall.location = (0.055, 2.65, 1.321)
ob_longwall.scale = (4.575, 0.05298, 1.329)
ob_longwall_001.location = (0.02402, -2.504, 1.329)
ob_longwall_001.scale = (4.575, 0.05298, 1.329)
ob_roof.location = (0.03819, -1.71, 3.298)
ob_roof.rotation_euler = (-1.048, 1.924e-16, -1.112e-16)
ob_roof.scale = (5.597, 0.06481, 2.069)
_m = ob_roof.modifiers.new('Mirror', 'MIRROR')
_m.use_axis = (False, True, False)
_m.mirror_object = ob_truss
ob_shortwall.location = (-4.69, -0.1325, 1.529)
ob_shortwall.scale = (0.07984, 3.074, -2.547)
ob_shortwall_001.location = (4.866, -0.1325, 1.529)
ob_shortwall_001.scale = (0.07984, 3.074, -2.547)
ob_floor.location = (-3.777e-18, 0.07654, -0.01701)
ob_floor.scale = (4.754, 2.599, 0.08505)
ob_door.location = (3.099, 2.674, 1.094)
ob_door.scale = (0.4141, 0.02149, 1.003)
ob_truss_021.location = (-2.957, 2.644, 1.023)
ob_truss_021.scale = (1.0, 1.0, 1.092)
ob_truss.location = (0.03695, 0.06792, 4.076)
ob_truss_003.location = (-4.563, -0.7023, 3.451)
ob_truss_023.location = (0.03695, -1.347, 3.272)
ob_truss_024.location = (0.03695, -2.499, 2.562)
ob_truss_025.location = (0.03695, 1.454, 3.276)
ob_truss_026.location = (0.03695, 2.652, 2.579)
_m = ob_truss_026.modifiers.new('Auto Smooth', 'NODES')
_m.node_group = ng_auto_smooth
_gi = [s.identifier for s in ng_auto_smooth.interface.items_tree if s.item_type == 'SOCKET' and s.in_out == 'INPUT']
_m[_gi[1]] = 1.518  # Angle
ob_truss_004.location = (4.731, 0.8356, 3.451)
ob_truss_004.rotation_euler = (0.0, -0.0, -3.142)

# ---- collection membership
col_reference.objects.link(ob_catapecchia_v0_0_0_noimp)
col_model.objects.link(ob_truss_022)
col_model.objects.link(ob_truss_019)
col_model.objects.link(ob_truss_001)
col_model.objects.link(ob_truss_002)
col_model.objects.link(ob_longwall)
col_model.objects.link(ob_longwall_001)
col_model.objects.link(ob_roof)
col_model.objects.link(ob_shortwall)
col_model.objects.link(ob_shortwall_001)
col_model.objects.link(ob_floor)
col_model.objects.link(ob_door)
col_model.objects.link(ob_truss_021)
col_beams.objects.link(ob_truss)
col_beams.objects.link(ob_truss_003)
col_beams.objects.link(ob_truss_023)
col_beams.objects.link(ob_truss_024)
col_beams.objects.link(ob_truss_025)
col_beams.objects.link(ob_truss_026)
col_beams.objects.link(ob_truss_004)

# ---- scene / render settings (as saved in the file)
scene.frame_start = 1; scene.frame_end = 250; scene.frame_set(1)
scene.render.engine = 'CYCLES'
scene.cycles.sampling_pattern = 'TABULATED_SOBOL'
bpy.context.view_layer.update()

# ---- added for rendering (the .blend has no active camera and no usable light): camera, sun
cam_auto = bpy.data.cameras.new('AutoCamera')
cam_auto.lens = 50.0
cam_auto.sensor_width = 36.0
cam_auto.clip_end = 1000.0
ob_auto_camera = bpy.data.objects.new('AutoCamera', cam_auto)
scene.collection.objects.link(ob_auto_camera)
ob_auto_camera.location = (13.6935, -16.3038, 13.2179)
ob_auto_camera.rotation_euler = (1.09748, -7.21219e-08, 0.694738)
scene.camera = ob_auto_camera
light_auto_sun = bpy.data.lights.new('AutoSun', 'SUN')
light_auto_sun.energy = 3.0
light_auto_sun.angle = 0.0523599
ob_auto_sun = bpy.data.objects.new('AutoSun', light_auto_sun)
scene.collection.objects.link(ob_auto_sun)
ob_auto_sun.rotation_euler = (0.872665, 0.174533, 0.523599)
bpy.context.view_layer.update()
